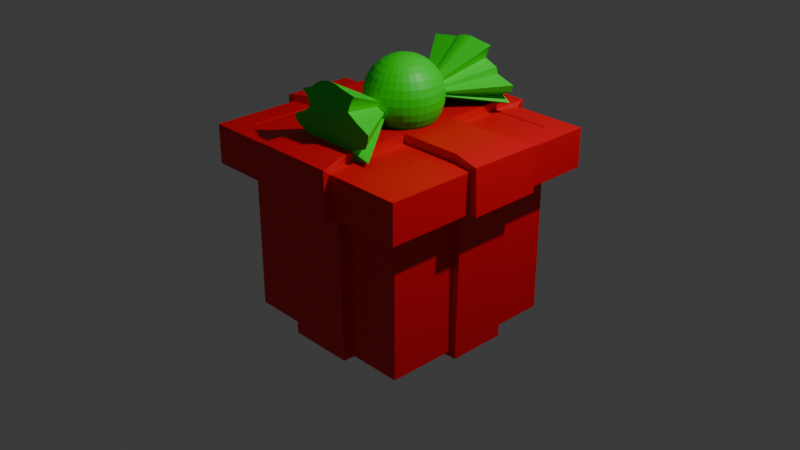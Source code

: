 # Source: gift.blend  (saved by Blender 4.3.32; exported with 4.5.12 LTS)
import bpy
from mathutils import Matrix  # noqa: F401  (used for matrix-valued properties, if any)

bpy.ops.wm.read_factory_settings(use_empty=True)
scene = bpy.context.scene
scene.name = 'Scene'

# ---- collections
col_collection = bpy.data.collections.new('Collection'); scene.collection.children.link(col_collection)

# ---- materials (node trees are filled in below, after node groups)
mat_material_001 = bpy.data.materials.new('Material.001')
mat_material = bpy.data.materials.new('Material')
mat_material.alpha_threshold = 0.0
mat_material.roughness = 0.5
mat_material.line_color = (0.0, 0.0, 0.0, 1.0)

# ---- material node trees
mat_material_001.use_nodes = True; mat_material_001.node_tree.nodes.clear()
_N = mat_material_001.node_tree.nodes; _L = mat_material_001.node_tree.links
n0 = _N.new('ShaderNodeBsdfPrincipled'); n0.name = 'Principled BSDF'; n0.location = (10, 300)
n0.inputs[0].default_value = (0.004913, 0.8001, 0.01261, 1.0)
n1 = _N.new('ShaderNodeOutputMaterial'); n1.name = 'Material Output'; n1.location = (300, 300)
_L.new(n0.outputs[0], n1.inputs[0])
n1.is_active_output = True
mat_material.use_nodes = True; mat_material.node_tree.nodes.clear()
_N = mat_material.node_tree.nodes; _L = mat_material.node_tree.links
n0 = _N.new('ShaderNodeOutputMaterial'); n0.name = 'Material Output'; n0.location = (300, 300)
n1 = _N.new('ShaderNodeBsdfPrincipled'); n1.name = 'Principled BSDF'; n1.location = (10, 300)
n1.inputs[0].default_value = (0.8001, 0.0, 0.00755, 1.0)
n1.inputs[3].default_value = 1.45
_L.new(n1.outputs[0], n0.inputs[0])
n0.is_active_output = True

# ---- world
world_world = bpy.data.worlds.new('World'); scene.world = world_world
world_world.use_nodes = True; world_world.node_tree.nodes.clear()
_N = world_world.node_tree.nodes; _L = world_world.node_tree.links
n0 = _N.new('ShaderNodeOutputWorld'); n0.name = 'World Output'; n0.location = (300, 300)
n1 = _N.new('ShaderNodeBackground'); n1.name = 'Background'; n1.location = (10, 300)
n1.inputs[0].default_value = (0.05088, 0.05088, 0.05088, 1.0)
_L.new(n1.outputs[0], n0.inputs[0])
n0.is_active_output = True
world_world.color = (0.05088, 0.05088, 0.05088)
world_world.sun_shadow_jitter_overblur = 0.0

# ---- cameras
cam_camera = bpy.data.cameras.new('Camera')
cam_camera.clip_end = 100.0
cam_camera.ortho_scale = 7.314

# ---- lights
light_light = bpy.data.lights.new('Light', 'POINT')
light_light.energy = 1000.0
light_light.shadow_soft_size = 0.1

# ---- meshes
me_cube_001 = bpy.data.meshes.new('Cube.001')
me_cube_001.from_pydata([(-1.551, -1.0, -1.0), (-1.0, 1.0, -1.0), (1.296, -1.0, -1.0), (1.0, 1.0, -1.0), (0.2759, -3.87, -0.9498), (0.439, -3.87, -0.9338), (0.5959, -3.868, -0.8862), (0.7404, -3.864, -0.809), (1.47, -3.86, -0.7051), (0.8914, -3.855, -0.5785), (1.364, -3.848, -0.4341), (1.432, -3.842, -0.2774), (1.455, -3.835, -0.1144), (1.096, -3.828, 0.04853), (0.8211, -3.821, 0.2052), (0.8678, -3.815, 0.3497), (0.9307, -3.81, 0.4762), (1.007, -3.805, 0.5801), (0.5959, -3.802, 0.6573), (0.439, -3.8, 0.7049), (0.2759, -3.8, 0.7209), (0.1128, -3.8, 0.7049), (-0.04408, -3.802, 0.6573), (-0.1886, -3.805, 0.5801), (-0.3153, -3.81, 0.4762), (-0.6344, -3.815, 0.3497), (-0.465, -3.821, 0.2052), (-0.3607, -3.828, 0.04853), (-0.5602, -3.835, -0.1144), (-0.9023, -3.842, -0.2774), (-0.8346, -3.848, -0.4341), (-0.5008, -3.855, -0.5785), (-0.8004, -3.86, -0.7051), (-0.1886, -3.864, -0.809), (-0.04408, -3.868, -0.8862), (0.1128, -3.87, -0.9338), (0.2759, -2.164, -0.1852), (0.3042, -1.261, 0.7289), (0.3042, -1.009, 0.4777), (0.3042, -0.8735, 0.1494), (0.3042, -0.856, -0.02821), (0.3042, -0.8735, -0.2059), (0.3042, -1.009, -0.5341), (0.3388, -1.592, 0.8649), (0.3722, -1.425, 0.8131), (0.4029, -1.27, 0.7289), (0.4298, -1.135, 0.6157), (0.4519, -1.024, 0.4777), (0.4683, -0.9415, 0.3203), (0.4784, -0.8907, 0.1494), (0.4818, -0.8735, -0.02821), (0.4784, -0.8907, -0.2059), (0.4683, -0.9415, -0.3767), (0.4519, -1.024, -0.5341), (0.4298, -1.135, -0.6721), (0.4029, -1.27, -0.7853), (0.3722, -1.425, -0.8695), (0.3388, -1.592, -0.9213), (0.3722, -1.602, 0.8649), (0.4375, -1.445, 0.8131), (0.4978, -1.299, 0.7289), (0.5506, -1.172, 0.6157), (0.5939, -1.067, 0.4777), (0.6261, -0.9894, 0.3203), (0.6459, -0.9415, 0.1494), (0.6526, -0.9253, -0.02821), (0.6459, -0.9415, -0.2059), (0.6261, -0.9894, -0.3767), (0.5939, -1.067, -0.5341), (0.5506, -1.172, -0.6721), (0.4978, -1.299, -0.7853), (0.4375, -1.445, -0.8695), (0.3722, -1.602, -0.9213), (0.4029, -1.619, 0.8649), (0.4978, -1.477, 0.8131), (0.5852, -1.346, 0.7289), (0.6619, -1.231, 0.6157), (0.7248, -1.137, 0.4777), (0.7716, -1.067, 0.3203), (0.8003, -1.024, 0.1494), (0.8101, -1.009, -0.02821), (0.8003, -1.024, -0.2059), (0.7716, -1.067, -0.3767), (0.7248, -1.137, -0.5341), (0.6619, -1.231, -0.6721), (0.5852, -1.346, -0.7853), (0.4978, -1.477, -0.8695), (0.4029, -1.619, -0.9213), (0.4298, -1.641, 0.8649), (0.5506, -1.52, 0.8131), (0.6619, -1.409, 0.7289), (0.7595, -1.311, 0.6157), (0.8395, -1.231, 0.4777), (0.899, -1.172, 0.3203), (0.9357, -1.135, 0.1494), (0.9481, -1.123, -0.02821), (0.9357, -1.135, -0.2059), (0.899, -1.172, -0.3767), (0.8395, -1.231, -0.5341), (0.7595, -1.311, -0.6721), (0.6619, -1.409, -0.7853), (0.5506, -1.52, -0.8695), (0.4298, -1.641, -0.9213), (0.4519, -1.668, 0.8649), (0.5939, -1.573, 0.8131), (0.7248, -1.486, 0.7289), (0.8395, -1.409, 0.6157), (0.9337, -1.346, 0.4777), (1.004, -1.299, 0.3203), (1.047, -1.27, 0.1494), (1.061, -1.261, -0.02821), (1.047, -1.27, -0.2059), (1.004, -1.299, -0.3767), (0.9337, -1.346, -0.5341), (0.8395, -1.409, -0.6721), (0.7248, -1.486, -0.7853), (0.5939, -1.573, -0.8695), (0.4519, -1.668, -0.9213), (0.3042, -1.767, 0.8824), (0.4683, -1.699, 0.8649), (0.6261, -1.633, 0.8131), (0.7716, -1.573, 0.7289), (0.899, -1.52, 0.6157), (1.004, -1.477, 0.4777), (1.081, -1.445, 0.3203), (1.129, -1.425, 0.1494), (1.145, -1.418, -0.02821), (1.129, -1.425, -0.2059), (1.081, -1.445, -0.3767), (1.004, -1.477, -0.5341), (0.899, -1.52, -0.6721), (0.7716, -1.573, -0.7853), (0.6261, -1.633, -0.8695), (0.4683, -1.699, -0.9213), (0.4784, -1.732, 0.8649), (0.6459, -1.699, 0.8131), (0.8003, -1.668, 0.7289), (0.9357, -1.641, 0.6157), (1.047, -1.619, 0.4777), (1.129, -1.602, 0.3203), (1.18, -1.592, 0.1494), (1.197, -1.589, -0.02821), (1.18, -1.592, -0.2059), (1.129, -1.602, -0.3767), (1.047, -1.619, -0.5341), (0.9357, -1.641, -0.6721), (0.8003, -1.668, -0.7853), (0.6459, -1.699, -0.8695), (0.4784, -1.732, -0.9213), (0.4818, -1.767, 0.8649), (0.6526, -1.767, 0.8131), (0.8101, -1.767, 0.7289), (0.9481, -1.767, 0.6157), (1.061, -1.767, 0.4777), (1.145, -1.767, 0.3203), (1.197, -1.767, 0.1494), (1.215, -1.767, -0.02821), (1.197, -1.767, -0.2059), (1.145, -1.767, -0.3767), (1.061, -1.767, -0.5341), (0.9481, -1.767, -0.6721), (0.8101, -1.767, -0.7853), (0.6526, -1.767, -0.8695), (0.4818, -1.767, -0.9213), (0.4784, -1.801, 0.8649), (0.6459, -1.835, 0.8131), (0.8003, -1.865, 0.7289), (0.9357, -1.892, 0.6157), (1.047, -1.914, 0.4777), (1.129, -1.931, 0.3203), (1.18, -1.941, 0.1494), (1.197, -1.944, -0.02821), (1.18, -1.941, -0.2059), (1.129, -1.931, -0.3767), (1.047, -1.914, -0.5341), (0.9357, -1.892, -0.6721), (0.8003, -1.865, -0.7853), (0.6459, -1.835, -0.8695), (0.4784, -1.801, -0.9213), (0.4683, -1.835, 0.8649), (0.6261, -1.9, 0.8131), (0.7716, -1.96, 0.7289), (0.899, -2.013, 0.6157), (1.004, -2.056, 0.4777), (1.081, -2.089, 0.3203), (1.129, -2.108, 0.1494), (1.145, -2.115, -0.02821), (1.129, -2.108, -0.2059), (1.081, -2.089, -0.3767), (1.004, -2.056, -0.5341), (0.899, -2.013, -0.6721), (0.7716, -1.96, -0.7853), (0.6261, -1.9, -0.8695), (0.4683, -1.835, -0.9213), (0.4519, -1.865, 0.8649), (0.5939, -1.96, 0.8131), (0.7248, -2.048, 0.7289), (0.8395, -2.124, 0.6157), (0.9337, -2.187, 0.4777), (1.004, -2.234, 0.3203), (1.047, -2.263, 0.1494), (1.061, -2.273, -0.02821), (1.047, -2.263, -0.2059), (1.004, -2.234, -0.3767), (0.9337, -2.187, -0.5341), (0.8395, -2.124, -0.6721), (0.7248, -2.048, -0.7853), (0.5939, -1.96, -0.8695), (0.4519, -1.865, -0.9213), (0.4298, -1.892, 0.8649), (0.5506, -2.013, 0.8131), (0.6619, -2.124, 0.7289), (0.7595, -2.222, 0.6157), (0.8395, -2.302, 0.4777), (0.899, -2.361, 0.3203), (0.9357, -2.398, 0.1494), (0.9481, -2.41, -0.02821), (0.9357, -2.398, -0.2059), (0.899, -2.361, -0.3767), (0.8395, -2.302, -0.5341), (0.7595, -2.222, -0.6721), (0.6619, -2.124, -0.7853), (0.5506, -2.013, -0.8695), (0.4298, -1.892, -0.9213), (0.4029, -1.914, 0.8649), (0.4978, -2.056, 0.8131), (0.5852, -2.187, 0.7289), (0.6619, -2.302, 0.6157), (0.7248, -2.396, 0.4777), (0.7716, -2.466, 0.3203), (0.8003, -2.509, 0.1494), (0.8101, -2.524, -0.02821), (0.8003, -2.509, -0.2059), (0.7716, -2.466, -0.3767), (0.7248, -2.396, -0.5341), (0.6619, -2.302, -0.6721), (0.5852, -2.187, -0.7853), (0.4978, -2.056, -0.8695), (0.4029, -1.914, -0.9213), (0.3722, -1.931, 0.8649), (0.4375, -2.089, 0.8131), (0.4978, -2.234, 0.7289), (0.5506, -2.361, 0.6157), (0.5939, -2.466, 0.4777), (0.6261, -2.544, 0.3203), (0.6459, -2.592, 0.1494), (0.6526, -2.608, -0.02821), (0.6459, -2.592, -0.2059), (0.6261, -2.544, -0.3767), (0.5939, -2.466, -0.5341), (0.5506, -2.361, -0.6721), (0.4978, -2.234, -0.7853), (0.4375, -2.089, -0.8695), (0.3722, -1.931, -0.9213), (0.3388, -1.941, 0.8649), (0.3722, -2.108, 0.8131), (0.4029, -2.263, 0.7289), (0.4298, -2.398, 0.6157), (0.4519, -2.509, 0.4777), (0.4683, -2.592, 0.3203), (0.4784, -2.643, 0.1494), (0.4818, -2.66, -0.02821), (0.4784, -2.643, -0.2059), (0.4683, -2.592, -0.3767), (0.4519, -2.509, -0.5341), (0.4298, -2.398, -0.6721), (0.4029, -2.263, -0.7853), (0.3722, -2.108, -0.8695), (0.3388, -1.941, -0.9213), (0.3042, -1.944, 0.8649), (0.3042, -2.115, 0.8131), (0.3042, -2.273, 0.7289), (0.3042, -2.41, 0.6157), (0.3042, -2.524, 0.4777), (0.3042, -2.608, 0.3203), (0.3042, -2.66, 0.1494), (0.3042, -2.677, -0.02821), (0.3042, -2.66, -0.2059), (0.3042, -2.608, -0.3767), (0.3042, -2.524, -0.5341), (0.3042, -2.41, -0.6721), (0.3042, -2.273, -0.7853), (0.3042, -2.115, -0.8695), (0.3042, -1.944, -0.9213), (0.2695, -1.941, 0.8649), (0.2362, -2.108, 0.8131), (0.2055, -2.263, 0.7289), (0.1786, -2.398, 0.6157), (0.1565, -2.509, 0.4777), (0.14, -2.592, 0.3203), (0.1299, -2.643, 0.1494), (0.1265, -2.66, -0.02821), (0.1299, -2.643, -0.2059), (0.14, -2.592, -0.3767), (0.1565, -2.509, -0.5341), (0.1786, -2.398, -0.6721), (0.2055, -2.263, -0.7853), (0.2362, -2.108, -0.8695), (0.2695, -1.941, -0.9213), (0.2362, -1.931, 0.8649), (0.1708, -2.089, 0.8131), (0.1106, -2.234, 0.7289), (0.05777, -2.361, 0.6157), (0.01443, -2.466, 0.4777), (-0.01777, -2.544, 0.3203), (-0.0376, -2.592, 0.1494), (-0.04429, -2.608, -0.02821), (-0.0376, -2.592, -0.2059), (-0.01777, -2.544, -0.3767), (0.01443, -2.466, -0.5341), (0.05777, -2.361, -0.6721), (0.1106, -2.234, -0.7853), (0.1708, -2.089, -0.8695), (0.2362, -1.931, -0.9213), (0.2055, -1.914, 0.8649), (0.1106, -2.056, 0.8131), (0.02311, -2.187, 0.7289), (-0.05355, -2.302, 0.6157), (-0.1165, -2.396, 0.4777), (-0.1632, -2.466, 0.3203), (-0.192, -2.509, 0.1494), (-0.2017, -2.524, -0.02821), (-0.192, -2.509, -0.2059), (-0.1632, -2.466, -0.3767), (-0.1165, -2.396, -0.5341), (-0.05355, -2.302, -0.6721), (0.02311, -2.187, -0.7853), (0.1106, -2.056, -0.8695), (0.2055, -1.914, -0.9213), (0.1786, -1.892, 0.8649), (0.05777, -2.013, 0.8131), (-0.05355, -2.124, 0.7289), (-0.1511, -2.222, 0.6157), (-0.2312, -2.302, 0.4777), (-0.2907, -2.361, 0.3203), (-0.3273, -2.398, 0.1494), (-0.3397, -2.41, -0.02821), (-0.3273, -2.398, -0.2059), (-0.2907, -2.361, -0.3767), (-0.2312, -2.302, -0.5341), (-0.1511, -2.222, -0.6721), (-0.05355, -2.124, -0.7853), (0.05777, -2.013, -0.8695), (0.1786, -1.892, -0.9213), (0.3042, -1.767, -0.9388), (0.1565, -1.865, 0.8649), (0.01443, -1.96, 0.8131), (-0.1165, -2.048, 0.7289), (-0.2312, -2.124, 0.6157), (-0.3254, -2.187, 0.4777), (-0.3953, -2.234, 0.3203), (-0.4384, -2.263, 0.1494), (-0.4529, -2.273, -0.02821), (-0.4384, -2.263, -0.2059), (-0.3953, -2.234, -0.3767), (-0.3254, -2.187, -0.5341), (-0.2312, -2.124, -0.6721), (-0.1165, -2.048, -0.7853), (0.01443, -1.96, -0.8695), (0.1565, -1.865, -0.9213), (0.14, -1.835, 0.8649), (-0.01777, -1.9, 0.8131), (-0.1632, -1.96, 0.7289), (-0.2907, -2.013, 0.6157), (-0.3953, -2.056, 0.4777), (-0.4731, -2.089, 0.3203), (-0.5209, -2.108, 0.1494), (-0.5371, -2.115, -0.02821), (-0.5209, -2.108, -0.2059), (-0.4731, -2.089, -0.3767), (-0.3953, -2.056, -0.5341), (-0.2907, -2.013, -0.6721), (-0.1632, -1.96, -0.7853), (-0.01777, -1.9, -0.8695), (0.14, -1.835, -0.9213), (0.1299, -1.801, 0.8649), (-0.0376, -1.835, 0.8131), (-0.192, -1.865, 0.7289), (-0.3273, -1.892, 0.6157), (-0.4384, -1.914, 0.4777), (-0.5209, -1.931, 0.3203), (-0.5718, -1.941, 0.1494), (-0.5889, -1.944, -0.02821), (-0.5718, -1.941, -0.2059), (-0.5209, -1.931, -0.3767), (-0.4384, -1.914, -0.5341), (-0.3273, -1.892, -0.6721), (-0.192, -1.865, -0.7853), (-0.0376, -1.835, -0.8695), (0.1299, -1.801, -0.9213), (0.1265, -1.767, 0.8649), (-0.04429, -1.767, 0.8131), (-0.2017, -1.767, 0.7289), (-0.3397, -1.767, 0.6157), (-0.4529, -1.767, 0.4777), (-0.2548, -1.767, 0.3203), (-0.5889, -1.767, 0.1494), (-0.6064, -1.767, -0.02821), (-0.5889, -1.767, -0.2059), (-0.5371, -1.767, -0.3767), (-0.4529, -1.767, -0.5341), (-0.3397, -1.767, -0.6721), (-0.2017, -1.767, -0.7853), (-0.04429, -1.767, -0.8695), (0.1265, -1.767, -0.9213), (0.1299, -1.732, 0.8649), (-0.0376, -1.699, 0.8131), (-0.192, -1.668, 0.7289), (-0.3273, -1.641, 0.6157), (-0.4384, -1.619, 0.4777), (-0.2934, -1.602, 0.3203), (-0.5718, -1.592, 0.1494), (-0.5889, -1.589, -0.02821), (-0.5718, -1.592, -0.2059), (-0.5209, -1.602, -0.3767), (-0.4384, -1.619, -0.5341), (-0.3273, -1.641, -0.6721), (-0.192, -1.668, -0.7853), (-0.0376, -1.699, -0.8695), (0.1299, -1.732, -0.9213), (0.14, -1.699, 0.8649), (-0.01777, -1.633, 0.8131), (-0.1632, -1.573, 0.7289), (-0.2907, -1.52, 0.6157), (-0.3953, -1.477, 0.4777), (-0.4731, -1.445, 0.3203), (-0.5209, -1.425, 0.1494), (-0.5371, -1.418, -0.02821), (-0.5209, -1.425, -0.2059), (-0.4731, -1.445, -0.3767), (-0.3953, -1.477, -0.5341), (-0.2907, -1.52, -0.6721), (-0.1632, -1.573, -0.7853), (-0.01777, -1.633, -0.8695), (0.14, -1.699, -0.9213), (0.1565, -1.668, 0.8649), (0.01443, -1.573, 0.8131), (-0.1165, -1.486, 0.7289), (-0.2312, -1.409, 0.6157), (-0.3254, -1.346, 0.4777), (-0.3953, -1.299, 0.3203), (-0.4384, -1.27, 0.1494), (-0.4529, -1.261, -0.02821), (-0.4384, -1.27, -0.2059), (-0.3953, -1.299, -0.3767), (-0.3254, -1.346, -0.5341), (-0.2312, -1.409, -0.6721), (-0.1165, -1.486, -0.7853), (0.01443, -1.573, -0.8695), (0.1565, -1.668, -0.9213), (0.1786, -1.641, 0.8649), (0.05777, -1.52, 0.8131), (-0.05355, -1.409, 0.7289), (-0.1511, -1.311, 0.6157), (-0.2312, -1.231, 0.4777), (-0.2907, -1.172, 0.3203), (-0.3273, -1.135, 0.1494), (-0.3397, -1.123, -0.02821), (-0.3273, -1.135, -0.2059), (-0.2907, -1.172, -0.3767), (-0.2312, -1.231, -0.5341), (-0.1511, -1.311, -0.6721), (-0.05355, -1.409, -0.7853), (0.05777, -1.52, -0.8695), (0.1786, -1.641, -0.9213), (0.2055, -1.619, 0.8649), (0.1106, -1.477, 0.8131), (0.02311, -1.346, 0.7289), (-0.05355, -1.231, 0.6157), (-0.1165, -1.137, 0.4777), (-0.1632, -1.067, 0.3203), (-0.192, -1.024, 0.1494), (-0.2017, -1.009, -0.02821), (-0.192, -1.024, -0.2059), (-0.1632, -1.067, -0.3767), (-0.1165, -1.137, -0.5341), (-0.05355, -1.231, -0.6721), (0.02311, -1.346, -0.7853), (0.1106, -1.477, -0.8695), (0.2055, -1.619, -0.9213), (0.2362, -1.602, 0.8649), (0.1708, -1.445, 0.8131), (0.1106, -1.299, 0.7289), (0.05777, -1.172, 0.6157), (0.01443, -1.067, 0.4777), (-0.01777, -0.9894, 0.3203), (-0.0376, -0.9415, 0.1494), (-0.04429, -0.9254, -0.02821), (-0.0376, -0.9415, -0.2059), (-0.01777, -0.9894, -0.3767), (0.01443, -1.067, -0.5341), (0.05777, -1.172, -0.6721), (0.1106, -1.299, -0.7853), (0.1708, -1.445, -0.8695), (0.2362, -1.602, -0.9213), (0.2695, -1.592, 0.8649), (0.2362, -1.425, 0.8131), (0.2055, -1.27, 0.7289), (0.1786, -1.135, 0.6157), (0.1565, -1.024, 0.4777), (0.14, -0.9415, 0.3203), (0.1299, -0.8907, 0.1494), (0.1265, -0.8735, -0.02821), (0.1299, -0.8907, -0.2059), (0.14, -0.9415, -0.3767), (0.1565, -1.024, -0.5341), (0.1786, -1.135, -0.6721), (0.2055, -1.27, -0.7853), (0.2362, -1.425, -0.8695), (0.2695, -1.592, -0.9213), (0.3042, -1.589, 0.8649), (0.3042, -1.418, 0.8131), (0.3042, -1.123, 0.6157), (0.3042, -0.9254, 0.3203), (0.3042, -0.9254, -0.3767), (0.3042, -1.123, -0.6721), (0.3042, -1.261, -0.7853), (0.3042, -1.418, -0.8695), (0.3042, -1.589, -0.9213), (0.8294, 0.3464, 0.6535), (0.7701, 0.3606, 0.5405), (0.7231, 0.3764, 0.407), (1.032, 0.3932, 0.258), (1.066, 0.4104, 0.09928), (1.519, 0.4273, -0.06309), (1.472, 0.4432, -0.2228), (1.205, 0.4575, -0.3739), (1.408, 0.4697, -0.5103), (1.056, 0.4794, -0.627), (0.8436, 0.486, -0.7194), (0.4917, 0.4895, -0.784), (0.3321, 0.4896, -0.8183), (0.1689, 0.4864, -0.8209), (-0.1583, 0.4799, -0.7918), (-0.3983, 0.4705, -0.7321), (-0.439, 0.4584, -0.6441), (-0.9761, 0.4442, -0.5312), (-0.9466, 0.4284, -0.3976), (-1.049, 0.4116, -0.2486), (-0.5885, 0.3944, -0.08989), (-0.5908, 0.3776, 0.07247), (-0.5612, 0.3617, 0.2322), (-0.3415, 0.3473, 0.3832), (-0.5537, 0.3351, 0.5197), (-0.8258, 0.3255, 0.6364), (-0.1639, 0.3188, 0.7288), (-0.01398, 0.3153, 0.7934), (0.1456, 0.3152, 0.8276), (0.3088, 0.3184, 0.8303), (0.4694, 0.3249, 0.8012), (0.8989, 0.3343, 0.7415), (0.2745, -1.254, -0.1668)], [], [(1, 3, 2, 0), (4, 36, 5), (5, 36, 6), (6, 36, 7), (7, 36, 8), (8, 36, 9), (9, 36, 10), (10, 36, 11), (11, 36, 12), (12, 36, 13), (13, 36, 14), (14, 36, 15), (15, 36, 16), (16, 36, 17), (17, 36, 18), (18, 36, 19), (19, 36, 20), (20, 36, 21), (21, 36, 22), (22, 36, 23), (23, 36, 24), (24, 36, 25), (25, 36, 26), (26, 36, 27), (27, 36, 28), (28, 36, 29), (29, 36, 30), (30, 36, 31), (31, 36, 32), (32, 36, 33), (33, 36, 34), (4, 5, 6, 7, 8, 9, 10, 11, 12, 13, 14, 15, 16, 17, 18, 19, 20, 21, 22, 23, 24, 25, 26, 27, 28, 29, 30, 31, 32, 33, 34, 35), (34, 36, 35), (35, 36, 4), (517, 516, 55, 56), (39, 513, 48, 49), (518, 517, 56, 57), (40, 39, 49, 50), (510, 118, 43), (344, 518, 57), (41, 40, 50, 51), (511, 510, 43, 44), (514, 41, 51, 52), (37, 511, 44, 45), (42, 514, 52, 53), (512, 37, 45, 46), (515, 42, 53, 54), (38, 512, 46, 47), (516, 515, 54, 55), (513, 38, 47, 48), (55, 54, 69, 70), (48, 47, 62, 63), (56, 55, 70, 71), (49, 48, 63, 64), (57, 56, 71, 72), (50, 49, 64, 65), (43, 118, 58), (344, 57, 72), (51, 50, 65, 66), (44, 43, 58, 59), (52, 51, 66, 67), (45, 44, 59, 60), (53, 52, 67, 68), (46, 45, 60, 61), (54, 53, 68, 69), (47, 46, 61, 62), (59, 58, 73, 74), (67, 66, 81, 82), (60, 59, 74, 75), (68, 67, 82, 83), (61, 60, 75, 76), (69, 68, 83, 84), (62, 61, 76, 77), (70, 69, 84, 85), (63, 62, 77, 78), (71, 70, 85, 86), (64, 63, 78, 79), (72, 71, 86, 87), (65, 64, 79, 80), (58, 118, 73), (344, 72, 87), (66, 65, 80, 81), (78, 77, 92, 93), (86, 85, 100, 101), (79, 78, 93, 94), (87, 86, 101, 102), (80, 79, 94, 95), (73, 118, 88), (344, 87, 102), (81, 80, 95, 96), (74, 73, 88, 89), (82, 81, 96, 97), (75, 74, 89, 90), (83, 82, 97, 98), (76, 75, 90, 91), (84, 83, 98, 99), (77, 76, 91, 92), (85, 84, 99, 100), (97, 96, 111, 112), (90, 89, 104, 105), (98, 97, 112, 113), (91, 90, 105, 106), (99, 98, 113, 114), (92, 91, 106, 107), (100, 99, 114, 115), (93, 92, 107, 108), (101, 100, 115, 116), (94, 93, 108, 109), (102, 101, 116, 117), (95, 94, 109, 110), (88, 118, 103), (344, 102, 117), (96, 95, 110, 111), (89, 88, 103, 104), (116, 115, 131, 132), (109, 108, 124, 125), (117, 116, 132, 133), (110, 109, 125, 126), (103, 118, 119), (344, 117, 133), (111, 110, 126, 127), (104, 103, 119, 120), (112, 111, 127, 128), (105, 104, 120, 121), (113, 112, 128, 129), (106, 105, 121, 122), (114, 113, 129, 130), (107, 106, 122, 123), (115, 114, 130, 131), (108, 107, 123, 124), (129, 128, 143, 144), (122, 121, 136, 137), (130, 129, 144, 145), (123, 122, 137, 138), (131, 130, 145, 146), (124, 123, 138, 139), (132, 131, 146, 147), (125, 124, 139, 140), (133, 132, 147, 148), (126, 125, 140, 141), (119, 118, 134), (344, 133, 148), (127, 126, 141, 142), (120, 119, 134, 135), (128, 127, 142, 143), (121, 120, 135, 136), (148, 147, 162, 163), (141, 140, 155, 156), (134, 118, 149), (344, 148, 163), (142, 141, 156, 157), (135, 134, 149, 150), (143, 142, 157, 158), (136, 135, 150, 151), (144, 143, 158, 159), (137, 136, 151, 152), (145, 144, 159, 160), (138, 137, 152, 153), (146, 145, 160, 161), (139, 138, 153, 154), (147, 146, 161, 162), (140, 139, 154, 155), (152, 151, 166, 167), (160, 159, 174, 175), (153, 152, 167, 168), (161, 160, 175, 176), (154, 153, 168, 169), (162, 161, 176, 177), (155, 154, 169, 170), (163, 162, 177, 178), (156, 155, 170, 171), (149, 118, 164), (344, 163, 178), (157, 156, 171, 172), (150, 149, 164, 165), (158, 157, 172, 173), (151, 150, 165, 166), (159, 158, 173, 174), (171, 170, 185, 186), (164, 118, 179), (344, 178, 193), (172, 171, 186, 187), (165, 164, 179, 180), (173, 172, 187, 188), (166, 165, 180, 181), (174, 173, 188, 189), (167, 166, 181, 182), (175, 174, 189, 190), (168, 167, 182, 183), (176, 175, 190, 191), (169, 168, 183, 184), (177, 176, 191, 192), (170, 169, 184, 185), (178, 177, 192, 193), (190, 189, 204, 205), (183, 182, 197, 198), (191, 190, 205, 206), (184, 183, 198, 199), (192, 191, 206, 207), (185, 184, 199, 200), (193, 192, 207, 208), (186, 185, 200, 201), (179, 118, 194), (344, 193, 208), (187, 186, 201, 202), (180, 179, 194, 195), (188, 187, 202, 203), (181, 180, 195, 196), (189, 188, 203, 204), (182, 181, 196, 197), (194, 118, 209), (344, 208, 223), (202, 201, 216, 217), (195, 194, 209, 210), (203, 202, 217, 218), (196, 195, 210, 211), (204, 203, 218, 219), (197, 196, 211, 212), (205, 204, 219, 220), (198, 197, 212, 213), (206, 205, 220, 221), (199, 198, 213, 214), (207, 206, 221, 222), (200, 199, 214, 215), (208, 207, 222, 223), (201, 200, 215, 216), (213, 212, 227, 228), (221, 220, 235, 236), (214, 213, 228, 229), (222, 221, 236, 237), (215, 214, 229, 230), (223, 222, 237, 238), (216, 215, 230, 231), (209, 118, 224), (344, 223, 238), (217, 216, 231, 232), (210, 209, 224, 225), (218, 217, 232, 233), (211, 210, 225, 226), (219, 218, 233, 234), (212, 211, 226, 227), (220, 219, 234, 235), (232, 231, 246, 247), (225, 224, 239, 240), (233, 232, 247, 248), (226, 225, 240, 241), (234, 233, 248, 249), (227, 226, 241, 242), (235, 234, 249, 250), (228, 227, 242, 243), (236, 235, 250, 251), (229, 228, 243, 244), (237, 236, 251, 252), (230, 229, 244, 245), (238, 237, 252, 253), (231, 230, 245, 246), (224, 118, 239), (344, 238, 253), (251, 250, 265, 266), (244, 243, 258, 259), (252, 251, 266, 267), (245, 244, 259, 260), (253, 252, 267, 268), (246, 245, 260, 261), (239, 118, 254), (344, 253, 268), (247, 246, 261, 262), (240, 239, 254, 255), (248, 247, 262, 263), (241, 240, 255, 256), (249, 248, 263, 264), (242, 241, 256, 257), (250, 249, 264, 265), (243, 242, 257, 258), (263, 262, 277, 278), (256, 255, 270, 271), (264, 263, 278, 279), (257, 256, 271, 272), (265, 264, 279, 280), (258, 257, 272, 273), (266, 265, 280, 281), (259, 258, 273, 274), (267, 266, 281, 282), (260, 259, 274, 275), (268, 267, 282, 283), (261, 260, 275, 276), (254, 118, 269), (344, 268, 283), (262, 261, 276, 277), (255, 254, 269, 270), (282, 281, 296, 297), (275, 274, 289, 290), (283, 282, 297, 298), (276, 275, 290, 291), (269, 118, 284), (344, 283, 298), (277, 276, 291, 292), (270, 269, 284, 285), (278, 277, 292, 293), (271, 270, 285, 286), (279, 278, 293, 294), (272, 271, 286, 287), (280, 279, 294, 295), (273, 272, 287, 288), (281, 280, 295, 296), (274, 273, 288, 289), (286, 285, 300, 301), (294, 293, 308, 309), (287, 286, 301, 302), (295, 294, 309, 310), (288, 287, 302, 303), (296, 295, 310, 311), (289, 288, 303, 304), (297, 296, 311, 312), (290, 289, 304, 305), (298, 297, 312, 313), (291, 290, 305, 306), (284, 118, 299), (344, 298, 313), (292, 291, 306, 307), (285, 284, 299, 300), (293, 292, 307, 308), (305, 304, 319, 320), (313, 312, 327, 328), (306, 305, 320, 321), (299, 118, 314), (344, 313, 328), (307, 306, 321, 322), (300, 299, 314, 315), (308, 307, 322, 323), (301, 300, 315, 316), (309, 308, 323, 324), (302, 301, 316, 317), (310, 309, 324, 325), (303, 302, 317, 318), (311, 310, 325, 326), (304, 303, 318, 319), (312, 311, 326, 327), (324, 323, 338, 339), (317, 316, 331, 332), (325, 324, 339, 340), (318, 317, 332, 333), (326, 325, 340, 341), (319, 318, 333, 334), (327, 326, 341, 342), (320, 319, 334, 335), (328, 327, 342, 343), (321, 320, 335, 336), (314, 118, 329), (344, 328, 343), (322, 321, 336, 337), (315, 314, 329, 330), (323, 322, 337, 338), (316, 315, 330, 331), (343, 342, 358, 359), (336, 335, 351, 352), (329, 118, 345), (344, 343, 359), (337, 336, 352, 353), (330, 329, 345, 346), (338, 337, 353, 354), (331, 330, 346, 347), (339, 338, 354, 355), (332, 331, 347, 348), (340, 339, 355, 356), (333, 332, 348, 349), (341, 340, 356, 357), (334, 333, 349, 350), (342, 341, 357, 358), (335, 334, 350, 351), (348, 347, 362, 363), (356, 355, 370, 371), (349, 348, 363, 364), (357, 356, 371, 372), (350, 349, 364, 365), (358, 357, 372, 373), (351, 350, 365, 366), (359, 358, 373, 374), (352, 351, 366, 367), (345, 118, 360), (344, 359, 374), (353, 352, 367, 368), (346, 345, 360, 361), (354, 353, 368, 369), (347, 346, 361, 362), (355, 354, 369, 370), (367, 366, 381, 382), (360, 118, 375), (344, 374, 389), (368, 367, 382, 383), (361, 360, 375, 376), (369, 368, 383, 384), (362, 361, 376, 377), (370, 369, 384, 385), (363, 362, 377, 378), (371, 370, 385, 386), (364, 363, 378, 379), (372, 371, 386, 387), (365, 364, 379, 380), (373, 372, 387, 388), (366, 365, 380, 381), (374, 373, 388, 389), (386, 385, 400, 401), (379, 378, 393, 394), (387, 386, 401, 402), (380, 379, 394, 395), (388, 387, 402, 403), (381, 380, 395, 396), (389, 388, 403, 404), (382, 381, 396, 397), (375, 118, 390), (344, 389, 404), (383, 382, 397, 398), (376, 375, 390, 391), (384, 383, 398, 399), (377, 376, 391, 392), (385, 384, 399, 400), (378, 377, 392, 393), (344, 404, 419), (398, 397, 412, 413), (391, 390, 405, 406), (399, 398, 413, 414), (392, 391, 406, 407), (400, 399, 414, 415), (393, 392, 407, 408), (401, 400, 415, 416), (394, 393, 408, 409), (402, 401, 416, 417), (395, 394, 409, 410), (403, 402, 417, 418), (396, 395, 410, 411), (404, 403, 418, 419), (397, 396, 411, 412), (390, 118, 405), (417, 416, 431, 432), (410, 409, 424, 425), (418, 417, 432, 433), (411, 410, 425, 426), (419, 418, 433, 434), (412, 411, 426, 427), (405, 118, 420), (344, 419, 434), (413, 412, 427, 428), (406, 405, 420, 421), (414, 413, 428, 429), (407, 406, 421, 422), (415, 414, 429, 430), (408, 407, 422, 423), (416, 415, 430, 431), (409, 408, 423, 424), (421, 420, 435, 436), (429, 428, 443, 444), (422, 421, 436, 437), (430, 429, 444, 445), (423, 422, 437, 438), (431, 430, 445, 446), (424, 423, 438, 439), (432, 431, 446, 447), (425, 424, 439, 440), (433, 432, 447, 448), (426, 425, 440, 441), (434, 433, 448, 449), (427, 426, 441, 442), (420, 118, 435), (344, 434, 449), (428, 427, 442, 443), (440, 439, 454, 455), (448, 447, 462, 463), (441, 440, 455, 456), (449, 448, 463, 464), (442, 441, 456, 457), (435, 118, 450), (344, 449, 464), (443, 442, 457, 458), (436, 435, 450, 451), (444, 443, 458, 459), (437, 436, 451, 452), (445, 444, 459, 460), (438, 437, 452, 453), (446, 445, 460, 461), (439, 438, 453, 454), (447, 446, 461, 462), (459, 458, 473, 474), (452, 451, 466, 467), (460, 459, 474, 475), (453, 452, 467, 468), (461, 460, 475, 476), (454, 453, 468, 469), (462, 461, 476, 477), (455, 454, 469, 470), (463, 462, 477, 478), (456, 455, 470, 471), (464, 463, 478, 479), (457, 456, 471, 472), (450, 118, 465), (344, 464, 479), (458, 457, 472, 473), (451, 450, 465, 466), (478, 477, 492, 493), (471, 470, 485, 486), (479, 478, 493, 494), (472, 471, 486, 487), (465, 118, 480), (344, 479, 494), (473, 472, 487, 488), (466, 465, 480, 481), (474, 473, 488, 489), (467, 466, 481, 482), (475, 474, 489, 490), (468, 467, 482, 483), (476, 475, 490, 491), (469, 468, 483, 484), (477, 476, 491, 492), (470, 469, 484, 485), (482, 481, 496, 497), (490, 489, 504, 505), (483, 482, 497, 498), (491, 490, 505, 506), (484, 483, 498, 499), (492, 491, 506, 507), (485, 484, 499, 500), (493, 492, 507, 508), (486, 485, 500, 501), (494, 493, 508, 509), (487, 486, 501, 502), (480, 118, 495), (344, 494, 509), (488, 487, 502, 503), (481, 480, 495, 496), (489, 488, 503, 504), (501, 500, 513, 39), (509, 508, 517, 518), (502, 501, 39, 40), (495, 118, 510), (344, 509, 518), (503, 502, 40, 41), (496, 495, 510, 511), (504, 503, 41, 514), (497, 496, 511, 37), (505, 504, 514, 42), (498, 497, 37, 512), (506, 505, 42, 515), (499, 498, 512, 38), (507, 506, 515, 516), (500, 499, 38, 513), (508, 507, 516, 517), (519, 551, 520), (520, 551, 521), (521, 551, 522), (522, 551, 523), (523, 551, 524), (524, 551, 525), (525, 551, 526), (526, 551, 527), (527, 551, 528), (528, 551, 529), (529, 551, 530), (530, 551, 531), (531, 551, 532), (532, 551, 533), (533, 551, 534), (534, 551, 535), (535, 551, 536), (536, 551, 537), (537, 551, 538), (538, 551, 539), (539, 551, 540), (540, 551, 541), (541, 551, 542), (542, 551, 543), (543, 551, 544), (544, 551, 545), (545, 551, 546), (546, 551, 547), (547, 551, 548), (548, 551, 549), (519, 520, 521, 522, 523, 524, 525, 526, 527, 528, 529, 530, 531, 532, 533, 534, 535, 536, 537, 538, 539, 540, 541, 542, 543, 544, 545, 546, 547, 548, 549, 550), (549, 551, 550), (550, 551, 519)])
_uv = me_cube_001.uv_layers.new(name='UVMap')
_uv.uv.foreach_set('vector', [0.125, 0.5, 0.375, 0.5, 0.375, 0.75, 0.125, 0.75, 0.4484, 2.342, 0.2459, -0.7226, 0.4041, 2.426, 0.4041, 2.426, 0.2459, -0.7226, 0.3528, 2.659, 0.3528, 2.659, 0.2459, -0.7226, 0.3292, 2.51, 0.3292, 2.51, 0.2459, -0.7226, -0.3068, 2.326, -0.3068, 2.326, 0.2459, -0.7226, -1.358, 2.783, -1.358, 2.783, 0.2459, -0.7226, -2.116, 4.188, -2.116, 4.188, 0.2459, -0.7226, -5.156, 6.314, -5.156, 6.314, 0.2459, -0.7226, 0.009649, 9.454, 0.009649, 9.454, 0.2459, -0.7226, 7.858, 9.836, 7.858, 9.836, 0.2459, -0.7226, 6.862, 6.708, 6.862, 6.708, 0.2459, -0.7226, 8.332, 3.735, 8.332, 3.735, 0.2459, -0.7226, 7.586, -0.6517, 7.586, -0.6517, 0.2459, -0.7226, 5.496, -2.455, 5.496, -2.455, 0.2459, -0.7226, 3.272, -2.905, 3.272, -2.905, 0.2459, -0.7226, 1.659, -2.443, 1.659, -2.443, 0.2459, -0.7226, 0.8409, -1.82, 0.8409, -1.82, 0.2459, -0.7226, 0.4181, -1.597, 0.4181, -1.597, 0.2459, -0.7226, -0.2514, -1.793, -0.2514, -1.793, 0.2459, -0.7226, -1.569, -1.89, -1.569, -1.89, 0.2459, -0.7226, -3.361, -1.186, -3.361, -1.186, 0.2459, -0.7226, -4.912, 0.7068, -4.912, 0.7068, 0.2459, -0.7226, -5.341, 3.535, -5.341, 3.535, 0.2459, -0.7226, -5.872, 7.051, -5.872, 7.051, 0.2459, -0.7226, 1.447, 9.474, 1.447, 9.474, 0.2459, -0.7226, 8.446, 6.835, 8.446, 6.835, 0.2459, -0.7226, 5.395, 4.231, 5.395, 4.231, 0.2459, -0.7226, 5.066, 1.809, 5.066, 1.809, 0.2459, -0.7226, 3.495, 0.318, 3.495, 0.318, 0.2459, -0.7226, 1.61, 0.1617, 1.61, 0.1617, 0.2459, -0.7226, 0.2847, 1.021, 0.8109, -0.2609, 0.8577, -0.2655, 0.9027, -0.2791, 0.9442, -0.3013, 0.9806, -0.3312, 1.01, -0.3675, 1.033, -0.409, 1.046, -0.4541, 1.051, -0.5009, 1.046, -0.5477, 1.033, -0.5927, 1.01, -0.6342, 0.9806, -0.6706, 0.9442, -0.7004, 0.9027, -0.7226, 0.8577, -0.7363, 0.8109, -0.7409, 0.7641, -0.7363, 0.7191, -0.7226, 0.6776, -0.7004, 0.6412, -0.6706, 0.6113, -0.6342, 0.5892, -0.5927, 0.5755, -0.5477, 0.5709, -0.5009, 0.5755, -0.4541, 0.5892, -0.409, 0.6113, -0.3675, 0.6412, -0.3312, 0.6776, -0.3013, 0.7191, -0.2791, 0.7641, -0.2655, 0.2847, 1.021, 0.2459, -0.7226, 0.2779, 1.96, 0.2779, 1.96, 0.2459, -0.7226, 0.4484, 2.342, 0.7349, 0.5632, 0.7385, 0.5721, 0.7825, 0.5674, 0.8047, 0.5578, 0.7414, 0.5198, 0.7417, 0.4877, 0.7604, 0.4895, 0.7588, 0.5204, 0.7259, 0.5374, 0.7349, 0.5632, 0.8047, 0.5578, 0.8576, 0.5316, 0.7412, 0.4573, 0.7414, 0.5198, 0.7588, 0.5204, 0.7584, 0.4579, 0.7259, 0.4658, 0.9369, 0.514, 0.8576, 0.4716, 0.9369, 0.4871, 0.7259, 0.5374, 0.8576, 0.5316, 0.7415, 0.4909, 0.7412, 0.4573, 0.7584, 0.4579, 0.7587, 0.4903, 0.7349, 0.4419, 0.7259, 0.4658, 0.8576, 0.4716, 0.8047, 0.4473, 0.7416, 0.5226, 0.7415, 0.4909, 0.7587, 0.4903, 0.7604, 0.5208, 0.7385, 0.4348, 0.7349, 0.4419, 0.8047, 0.4473, 0.7825, 0.4395, 0.7412, 0.5489, 0.7416, 0.5226, 0.7604, 0.5208, 0.7642, 0.546, 0.7403, 0.442, 0.7385, 0.4348, 0.7825, 0.4395, 0.7709, 0.4458, 0.7403, 0.5664, 0.7412, 0.5489, 0.7642, 0.546, 0.7709, 0.5626, 0.7413, 0.4607, 0.7403, 0.442, 0.7709, 0.4458, 0.7642, 0.4635, 0.7385, 0.5721, 0.7403, 0.5664, 0.7709, 0.5626, 0.7825, 0.5674, 0.7417, 0.4877, 0.7413, 0.4607, 0.7642, 0.4635, 0.7604, 0.4895, 0.7825, 0.5674, 0.7709, 0.5626, 0.7997, 0.5469, 0.8244, 0.5483, 0.7604, 0.4895, 0.7642, 0.4635, 0.7858, 0.4752, 0.7781, 0.4967, 0.8047, 0.5578, 0.7825, 0.5674, 0.8244, 0.5483, 0.8715, 0.5359, 0.7588, 0.5204, 0.7604, 0.4895, 0.7781, 0.4967, 0.7747, 0.5228, 0.8576, 0.5316, 0.8047, 0.5578, 0.8715, 0.5359, 0.9846, 0.5078, 0.7584, 0.4579, 0.7588, 0.5204, 0.7747, 0.5228, 0.7743, 0.4603, 0.8576, 0.4716, 1.145, 0.5388, 0.9846, 0.4954, 1.145, 0.4623, 0.8576, 0.5316, 0.9846, 0.5078, 0.7587, 0.4903, 0.7584, 0.4579, 0.7743, 0.4603, 0.7747, 0.4879, 0.8047, 0.4473, 0.8576, 0.4716, 0.9846, 0.4954, 0.8715, 0.4692, 0.7604, 0.5208, 0.7587, 0.4903, 0.7747, 0.4879, 0.7781, 0.5137, 0.7825, 0.4395, 0.8047, 0.4473, 0.8715, 0.4692, 0.8243, 0.4586, 0.7642, 0.546, 0.7604, 0.5208, 0.7781, 0.5137, 0.7858, 0.5344, 0.7709, 0.4458, 0.7825, 0.4395, 0.8243, 0.4586, 0.7997, 0.4615, 0.7709, 0.5626, 0.7642, 0.546, 0.7858, 0.5344, 0.7997, 0.5469, 0.7642, 0.4635, 0.7709, 0.4458, 0.7997, 0.4615, 0.7858, 0.4752, 0.8715, 0.4692, 0.9846, 0.4954, 1.101, 0.5362, 0.9319, 0.5068, 0.7781, 0.5137, 0.7747, 0.4879, 0.7873, 0.4838, 0.7925, 0.5014, 0.8243, 0.4586, 0.8715, 0.4692, 0.9319, 0.5068, 0.8614, 0.4915, 0.7858, 0.5344, 0.7781, 0.5137, 0.7925, 0.5014, 0.804, 0.5144, 0.7997, 0.4615, 0.8243, 0.4586, 0.8614, 0.4915, 0.8247, 0.4884, 0.7997, 0.5469, 0.7858, 0.5344, 0.804, 0.5144, 0.8247, 0.5199, 0.7858, 0.4752, 0.7997, 0.4615, 0.8247, 0.4884, 0.804, 0.4952, 0.8244, 0.5483, 0.7997, 0.5469, 0.8247, 0.5199, 0.8614, 0.5154, 0.7781, 0.4967, 0.7858, 0.4752, 0.804, 0.4952, 0.7925, 0.5089, 0.8715, 0.5359, 0.8244, 0.5483, 0.8614, 0.5154, 0.9319, 0.4983, 0.7747, 0.5228, 0.7781, 0.4967, 0.7925, 0.5089, 0.7873, 0.527, 0.9846, 0.5078, 0.8715, 0.5359, 0.9319, 0.4983, 1.101, 0.4669, 0.7743, 0.4603, 0.7747, 0.5228, 0.7873, 0.527, 0.7869, 0.4645, 0.9846, 0.4954, 1.336, 0.5813, 1.101, 0.5362, 1.336, 0.4198, 0.9846, 0.5078, 1.101, 0.4669, 0.7747, 0.4879, 0.7743, 0.4603, 0.7869, 0.4645, 0.7873, 0.4838, 0.7925, 0.5089, 0.804, 0.4952, 0.8167, 0.5227, 0.8017, 0.5259, 0.9319, 0.4983, 0.8614, 0.5154, 0.891, 0.47, 0.9824, 0.4465, 0.7873, 0.527, 0.7925, 0.5089, 0.8017, 0.5259, 0.7948, 0.5327, 1.101, 0.4669, 0.9319, 0.4983, 0.9824, 0.4465, 1.202, 0.4106, 0.7869, 0.4645, 0.7873, 0.527, 0.7948, 0.5327, 0.7944, 0.4702, 1.101, 0.5362, 1.502, 0.6399, 1.202, 0.5926, 1.502, 0.3612, 1.101, 0.4669, 1.202, 0.4106, 0.7873, 0.4838, 0.7869, 0.4645, 0.7944, 0.4702, 0.7948, 0.4781, 0.9319, 0.5068, 1.101, 0.5362, 1.202, 0.5926, 0.9824, 0.5586, 0.7925, 0.5014, 0.7873, 0.4838, 0.7948, 0.4781, 0.8017, 0.4844, 0.8614, 0.4915, 0.9319, 0.5068, 0.9824, 0.5586, 0.891, 0.5369, 0.804, 0.5144, 0.7925, 0.5014, 0.8017, 0.4844, 0.8166, 0.4868, 0.8247, 0.4884, 0.8614, 0.4915, 0.891, 0.5369, 0.8435, 0.5256, 0.8247, 0.5199, 0.804, 0.5144, 0.8166, 0.4868, 0.8435, 0.4828, 0.804, 0.4952, 0.8247, 0.4884, 0.8435, 0.5256, 0.8167, 0.5227, 0.8614, 0.5154, 0.8247, 0.5199, 0.8435, 0.4828, 0.891, 0.47, 0.8017, 0.4844, 0.7948, 0.4781, 0.7958, 0.471, 0.8041, 0.4635, 0.891, 0.5369, 0.9824, 0.5586, 1.02, 0.6227, 0.9107, 0.593, 0.8166, 0.4868, 0.8017, 0.4844, 0.8041, 0.4635, 0.822, 0.4527, 0.8435, 0.5256, 0.891, 0.5369, 0.9107, 0.593, 0.8541, 0.5716, 0.8435, 0.4828, 0.8166, 0.4868, 0.822, 0.4527, 0.854, 0.4368, 0.8167, 0.5227, 0.8435, 0.5256, 0.8541, 0.5716, 0.822, 0.5568, 0.891, 0.47, 0.8435, 0.4828, 0.854, 0.4368, 0.9107, 0.4139, 0.8017, 0.5259, 0.8167, 0.5227, 0.822, 0.5568, 0.8041, 0.5469, 0.9824, 0.4465, 0.891, 0.47, 0.9107, 0.4139, 1.02, 0.3824, 0.7948, 0.5327, 0.8017, 0.5259, 0.8041, 0.5469, 0.7958, 0.5398, 1.202, 0.4106, 0.9824, 0.4465, 1.02, 0.3824, 1.283, 0.3409, 0.7944, 0.4702, 0.7948, 0.5327, 0.7958, 0.5398, 0.7955, 0.4773, 1.202, 0.5926, 1.634, 0.7124, 1.283, 0.6622, 1.634, 0.2887, 1.202, 0.4106, 1.283, 0.3409, 0.7948, 0.4781, 0.7944, 0.4702, 0.7955, 0.4773, 0.7958, 0.471, 0.9824, 0.5586, 1.202, 0.5926, 1.283, 0.6622, 1.02, 0.6227, 1.02, 0.3824, 0.9107, 0.4139, 0.9184, 0.3493, 1.041, 0.3085, 0.7958, 0.5398, 0.8041, 0.5469, 0.7984, 0.571, 0.7891, 0.5479, 1.283, 0.3409, 1.02, 0.3824, 1.041, 0.3085, 1.338, 0.2607, 0.7955, 0.4773, 0.7958, 0.5398, 0.7891, 0.5479, 0.7887, 0.4854, 1.283, 0.6622, 1.728, 0.7959, 1.338, 0.7425, 1.728, 0.2051, 1.283, 0.3409, 1.338, 0.2607, 0.7958, 0.471, 0.7955, 0.4773, 0.7887, 0.4854, 0.7891, 0.4628, 1.02, 0.6227, 1.283, 0.6622, 1.338, 0.7425, 1.041, 0.6966, 0.8041, 0.4635, 0.7958, 0.471, 0.7891, 0.4628, 0.7984, 0.4393, 0.9107, 0.593, 1.02, 0.6227, 1.041, 0.6966, 0.9185, 0.6576, 0.822, 0.4527, 0.8041, 0.4635, 0.7984, 0.4393, 0.8185, 0.4135, 0.8541, 0.5716, 0.9107, 0.593, 0.9185, 0.6576, 0.8547, 0.6245, 0.854, 0.4368, 0.822, 0.4527, 0.8185, 0.4135, 0.8547, 0.3839, 0.822, 0.5568, 0.8541, 0.5716, 0.8547, 0.6245, 0.8186, 0.5961, 0.9107, 0.4139, 0.854, 0.4368, 0.8547, 0.3839, 0.9184, 0.3493, 0.8041, 0.5469, 0.822, 0.5568, 0.8186, 0.5961, 0.7984, 0.571, 0.8185, 0.4135, 0.7984, 0.4393, 0.7836, 0.4129, 0.8053, 0.3705, 0.8547, 0.6245, 0.9185, 0.6576, 0.9126, 0.7284, 0.8441, 0.6825, 0.8547, 0.3839, 0.8185, 0.4135, 0.8053, 0.3705, 0.8441, 0.3259, 0.8186, 0.5961, 0.8547, 0.6245, 0.8441, 0.6825, 0.8053, 0.6391, 0.9184, 0.3493, 0.8547, 0.3839, 0.8441, 0.3259, 0.9126, 0.2785, 0.7984, 0.571, 0.8186, 0.5961, 0.8053, 0.6391, 0.7836, 0.5974, 1.041, 0.3085, 0.9184, 0.3493, 0.9126, 0.2785, 1.044, 0.2276, 0.7891, 0.5479, 0.7984, 0.571, 0.7836, 0.5974, 0.7736, 0.5568, 1.338, 0.2607, 1.041, 0.3085, 1.044, 0.2276, 1.364, 0.1728, 0.7887, 0.4854, 0.7891, 0.5479, 0.7736, 0.5568, 0.7733, 0.4943, 1.338, 0.7425, 1.777, 0.8874, 1.364, 0.8303, 1.777, 0.1137, 1.338, 0.2607, 1.364, 0.1728, 0.7891, 0.4628, 0.7887, 0.4854, 0.7733, 0.4943, 0.7736, 0.4539, 1.041, 0.6966, 1.338, 0.7425, 1.364, 0.8303, 1.044, 0.7775, 0.7984, 0.4393, 0.7891, 0.4628, 0.7736, 0.4539, 0.7836, 0.4129, 0.9185, 0.6576, 1.041, 0.6966, 1.044, 0.7775, 0.9126, 0.7284, 1.364, 0.1728, 1.044, 0.2276, 1.028, 0.143, 1.358, 0.0808, 0.7733, 0.4943, 0.7736, 0.5568, 0.7581, 0.5626, 0.7485, 0.5037, 1.364, 0.8303, 1.778, 0.9831, 1.358, 0.9224, 1.778, 0.01794, 1.364, 0.1728, 1.358, 0.0808, 0.7736, 0.4539, 0.7733, 0.4943, 0.7485, 0.5037, 0.7489, 0.4446, 1.044, 0.7775, 1.364, 0.8303, 1.358, 0.9224, 1.028, 0.8622, 0.7836, 0.4129, 0.7736, 0.4539, 0.7489, 0.4446, 0.7592, 0.3852, 0.9126, 0.7284, 1.044, 0.7775, 1.028, 0.8622, 0.8922, 0.8025, 0.8053, 0.3705, 0.7836, 0.4129, 0.7592, 0.3852, 0.7815, 0.3255, 0.8441, 0.6825, 0.9126, 0.7284, 0.8922, 0.8025, 0.8216, 0.7432, 0.8441, 0.3259, 0.8053, 0.3705, 0.7815, 0.3255, 0.8215, 0.2652, 0.8053, 0.6391, 0.8441, 0.6825, 0.8216, 0.7432, 0.7816, 0.6841, 0.9126, 0.2785, 0.8441, 0.3259, 0.8215, 0.2652, 0.8921, 0.2044, 0.7836, 0.5974, 0.8053, 0.6391, 0.7816, 0.6841, 0.7592, 0.6251, 1.044, 0.2276, 0.9126, 0.2785, 0.8921, 0.2044, 1.028, 0.143, 0.7736, 0.5568, 0.7836, 0.5974, 0.7592, 0.6251, 0.7581, 0.5626, 0.8216, 0.7432, 0.8922, 0.8025, 0.9851, 0.885, 0.8525, 0.8146, 0.8215, 0.2652, 0.7815, 0.3255, 0.7838, 0.2666, 0.8524, 0.1923, 0.7816, 0.6841, 0.8216, 0.7432, 0.8525, 0.8146, 0.7839, 0.7418, 0.8921, 0.2044, 0.8215, 0.2652, 0.8524, 0.1923, 0.985, 0.1202, 0.7592, 0.6251, 0.7816, 0.6841, 0.7839, 0.7418, 0.7452, 0.6669, 1.028, 0.143, 0.8921, 0.2044, 0.985, 0.1202, 1.307, 0.05064, 0.7581, 0.5626, 0.7592, 0.6251, 0.7452, 0.6669, 0.7237, 0.5905, 1.358, 0.0808, 1.028, 0.143, 1.307, 0.05064, 1.716, -0.016, 0.7485, 0.5037, 0.7581, 0.5626, 0.7237, 0.5905, 0.7142, 0.5131, 1.358, 0.9224, 1.731, 1.08, 1.716, 1.017, 1.731, -0.0785, 1.358, 0.0808, 1.716, -0.016, 0.7489, 0.4446, 0.7485, 0.5037, 0.7142, 0.5131, 0.7237, 0.4198, 1.028, 0.8622, 1.358, 0.9224, 1.716, 1.017, 1.308, 0.9525, 0.7592, 0.3852, 0.7489, 0.4446, 0.7237, 0.4198, 0.7451, 0.3426, 0.8922, 0.8025, 1.028, 0.8622, 1.308, 0.9525, 0.9851, 0.885, 0.7815, 0.3255, 0.7592, 0.3852, 0.7451, 0.3426, 0.7838, 0.2666, 0.7142, 0.5131, 0.7237, 0.5905, 0.6795, 0.6175, 0.6705, 0.5222, 1.716, 1.017, 1.637, 1.173, 1.621, 1.11, 1.637, -0.1719, 1.716, -0.016, 1.621, -0.1094, 0.7237, 0.4198, 0.7142, 0.5131, 0.6705, 0.5222, 0.6795, 0.3928, 1.308, 0.9525, 1.716, 1.017, 1.621, 1.11, 1.237, 1.042, 0.7451, 0.3426, 0.7237, 0.4198, 0.6795, 0.3928, 0.6999, 0.2987, 0.9851, 0.885, 1.308, 0.9525, 1.237, 1.042, 0.9287, 0.9676, 0.7838, 0.2666, 0.7451, 0.3426, 0.6999, 0.2987, 0.7368, 0.2074, 0.8525, 0.8146, 0.9851, 0.885, 0.9287, 0.9676, 0.8023, 0.8869, 0.8524, 0.1923, 0.7838, 0.2666, 0.7368, 0.2074, 0.8022, 0.12, 0.7839, 0.7418, 0.8525, 0.8146, 0.8023, 0.8869, 0.7369, 0.801, 0.985, 0.1202, 0.8524, 0.1923, 0.8022, 0.12, 0.9287, 0.03757, 0.7452, 0.6669, 0.7839, 0.7418, 0.7369, 0.801, 0.7, 0.7108, 1.307, 0.05064, 0.985, 0.1202, 0.9287, 0.03757, 1.237, -0.0391, 0.7237, 0.5905, 0.7452, 0.6669, 0.7, 0.7108, 0.6795, 0.6175, 1.716, -0.016, 1.307, 0.05064, 1.237, -0.0391, 1.621, -0.1094, 0.8022, 0.12, 0.7368, 0.2074, 0.6783, 0.1524, 0.7379, 0.05287, 0.7369, 0.801, 0.8023, 0.8869, 0.7379, 0.954, 0.6783, 0.856, 0.9287, 0.03757, 0.8022, 0.12, 0.7379, 0.05287, 0.8532, -0.03917, 0.7, 0.7108, 0.7369, 0.801, 0.6783, 0.856, 0.6447, 0.7516, 1.237, -0.0391, 0.9287, 0.03757, 0.8532, -0.03917, 1.135, -0.1225, 0.6795, 0.6175, 0.7, 0.7108, 0.6447, 0.7516, 0.626, 0.6426, 1.621, -0.1094, 1.237, -0.0391, 1.135, -0.1225, 1.481, -0.1962, 0.6705, 0.5222, 0.6795, 0.6175, 0.626, 0.6426, 0.6178, 0.5307, 1.621, 1.11, 1.496, 1.26, 1.481, 1.197, 1.496, -0.2587, 1.621, -0.1094, 1.481, -0.1962, 0.6795, 0.3928, 0.6705, 0.5222, 0.6178, 0.5307, 0.626, 0.3677, 1.237, 1.042, 1.621, 1.11, 1.481, 1.197, 1.135, 1.126, 0.6999, 0.2987, 0.6795, 0.3928, 0.626, 0.3677, 0.6446, 0.2579, 0.9287, 0.9676, 1.237, 1.042, 1.135, 1.126, 0.8532, 1.044, 0.7368, 0.2074, 0.6999, 0.2987, 0.6446, 0.2579, 0.6783, 0.1524, 0.8023, 0.8869, 0.9287, 0.9676, 0.8532, 1.044, 0.7379, 0.954, 1.481, 1.197, 1.315, 1.337, 1.299, 1.274, 1.315, -0.3355, 1.481, -0.1962, 1.299, -0.273, 0.626, 0.3677, 0.6178, 0.5307, 0.5569, 0.5382, 0.5641, 0.3455, 1.135, 1.126, 1.481, 1.197, 1.299, 1.274, 1.004, 1.199, 0.6446, 0.2579, 0.626, 0.3677, 0.5641, 0.3455, 0.5802, 0.2218, 0.8532, 1.044, 1.135, 1.126, 1.004, 1.199, 0.7601, 1.112, 0.6783, 0.1524, 0.6446, 0.2579, 0.5802, 0.2218, 0.6092, 0.1037, 0.7379, 0.954, 0.8532, 1.044, 0.7601, 1.112, 0.6607, 1.013, 0.7379, 0.05287, 0.6783, 0.1524, 0.6092, 0.1037, 0.6607, -0.006562, 0.6783, 0.856, 0.7379, 0.954, 0.6607, 1.013, 0.6092, 0.9047, 0.8532, -0.03917, 0.7379, 0.05287, 0.6607, -0.006562, 0.7601, -0.1071, 0.6447, 0.7516, 0.6783, 0.856, 0.6092, 0.9047, 0.5802, 0.7878, 1.135, -0.1225, 0.8532, -0.03917, 0.7601, -0.1071, 1.004, -0.1963, 0.626, 0.6426, 0.6447, 0.7516, 0.5802, 0.7878, 0.5641, 0.6648, 1.481, -0.1962, 1.135, -0.1225, 1.004, -0.1963, 1.299, -0.273, 0.6178, 0.5307, 0.626, 0.6426, 0.5641, 0.6648, 0.5569, 0.5382, 0.6092, 0.9047, 0.6607, 1.013, 0.5722, 1.063, 0.5311, 0.9452, 0.7601, -0.1071, 0.6607, -0.006562, 0.5722, -0.05601, 0.6517, -0.1636, 0.5802, 0.7878, 0.6092, 0.9047, 0.5311, 0.9452, 0.5078, 0.8178, 1.004, -0.1963, 0.7601, -0.1071, 0.6517, -0.1636, 0.8468, -0.2577, 0.5641, 0.6648, 0.5802, 0.7878, 0.5078, 0.8178, 0.4949, 0.6833, 1.299, -0.273, 1.004, -0.1963, 0.8468, -0.2577, 1.082, -0.3369, 0.5569, 0.5382, 0.5641, 0.6648, 0.4949, 0.6833, 0.4891, 0.5444, 1.299, 1.274, 1.098, 1.4, 1.082, 1.338, 1.098, -0.3994, 1.299, -0.273, 1.082, -0.3369, 0.5641, 0.3455, 0.5569, 0.5382, 0.4891, 0.5444, 0.4948, 0.327, 1.004, 1.199, 1.299, 1.274, 1.082, 1.338, 0.8468, 1.261, 0.5802, 0.2218, 0.5641, 0.3455, 0.4948, 0.327, 0.5078, 0.1917, 0.7601, 1.112, 1.004, 1.199, 0.8468, 1.261, 0.6517, 1.169, 0.6092, 0.1037, 0.5802, 0.2218, 0.5078, 0.1917, 0.5311, 0.06321, 0.6607, 1.013, 0.7601, 1.112, 0.6517, 1.169, 0.5722, 1.063, 0.6607, -0.006562, 0.6092, 0.1037, 0.5311, 0.06321, 0.5722, -0.05601, 0.4948, 0.327, 0.4891, 0.5444, 0.4157, 0.5491, 0.4198, 0.313, 0.8468, 1.261, 1.082, 1.338, 0.8369, 1.386, 0.6691, 1.307, 0.5078, 0.1917, 0.4948, 0.327, 0.4198, 0.313, 0.4291, 0.1689, 0.6517, 1.169, 0.8468, 1.261, 0.6691, 1.307, 0.5307, 1.212, 0.5311, 0.06321, 0.5078, 0.1917, 0.4291, 0.1689, 0.4455, 0.03245, 0.5722, 1.063, 0.6517, 1.169, 0.5307, 1.212, 0.4745, 1.1, 0.5722, -0.05601, 0.5311, 0.06321, 0.4455, 0.03245, 0.4745, -0.09356, 0.5311, 0.9452, 0.5722, 1.063, 0.4745, 1.1, 0.4454, 0.9759, 0.6517, -0.1636, 0.5722, -0.05601, 0.4745, -0.09356, 0.5308, -0.2065, 0.5078, 0.8178, 0.5311, 0.9452, 0.4454, 0.9759, 0.4291, 0.8406, 0.8468, -0.2577, 0.6517, -0.1636, 0.5308, -0.2065, 0.6691, -0.3043, 0.4949, 0.6833, 0.5078, 0.8178, 0.4291, 0.8406, 0.4199, 0.6973, 1.082, -0.3369, 0.8468, -0.2577, 0.6691, -0.3043, 0.8369, -0.3854, 0.4891, 0.5444, 0.4949, 0.6833, 0.4199, 0.6973, 0.4157, 0.5491, 1.082, 1.338, 0.8525, 1.449, 0.8369, 1.386, 0.8525, -0.4479, 1.082, -0.3369, 0.8369, -0.3854, 0.5308, -0.2065, 0.4745, -0.09356, 0.3701, -0.1178, 0.4008, -0.2342, 0.4291, 0.8406, 0.4454, 0.9759, 0.3543, 0.9958, 0.3455, 0.8553, 0.6691, -0.3043, 0.5308, -0.2065, 0.4008, -0.2342, 0.4764, -0.3344, 0.4199, 0.6973, 0.4291, 0.8406, 0.3455, 0.8553, 0.3407, 0.7064, 0.8369, -0.3854, 0.6691, -0.3043, 0.4764, -0.3344, 0.5713, -0.4167, 0.4157, 0.5491, 0.4199, 0.6973, 0.3407, 0.7064, 0.3383, 0.5522, 0.8369, 1.386, 0.5869, 1.48, 0.5713, 1.418, 0.5869, -0.4792, 0.8369, -0.3854, 0.5713, -0.4167, 0.4198, 0.313, 0.4157, 0.5491, 0.3383, 0.5522, 0.3407, 0.304, 0.6691, 1.307, 0.8369, 1.386, 0.5713, 1.418, 0.4764, 1.338, 0.4291, 0.1689, 0.4198, 0.313, 0.3407, 0.304, 0.3455, 0.1542, 0.5307, 1.212, 0.6691, 1.307, 0.4764, 1.338, 0.4007, 1.239, 0.4455, 0.03245, 0.4291, 0.1689, 0.3455, 0.1542, 0.3543, 0.01261, 0.4745, 1.1, 0.5307, 1.212, 0.4007, 1.239, 0.37, 1.125, 0.4745, -0.09356, 0.4455, 0.03245, 0.3543, 0.01261, 0.3701, -0.1178, 0.4454, 0.9759, 0.4745, 1.1, 0.37, 1.125, 0.3543, 0.9958, 0.3455, 0.1542, 0.3407, 0.304, 0.2086, 0.302, 0.2054, 0.151, 0.4007, 1.239, 0.4764, 1.338, 0.1154, 1.344, 0.1675, 1.245, 0.3543, 0.01261, 0.3455, 0.1542, 0.2054, 0.151, 0.1994, 0.008306, 0.37, 1.125, 0.4007, 1.239, 0.1675, 1.245, 0.1886, 1.13, 0.3701, -0.1178, 0.3543, 0.01261, 0.1994, 0.008306, 0.1886, -0.123, 0.3543, 0.9958, 0.37, 1.125, 0.1886, 1.13, 0.1994, 1.0, 0.4008, -0.2342, 0.3701, -0.1178, 0.1886, -0.123, 0.1675, -0.2402, 0.3455, 0.8553, 0.3543, 0.9958, 0.1994, 1.0, 0.2054, 0.8585, 0.4764, -0.3344, 0.4008, -0.2342, 0.1675, -0.2402, 0.1153, -0.3409, 0.3407, 0.7064, 0.3455, 0.8553, 0.2054, 0.8585, 0.2086, 0.7083, 0.5713, -0.4167, 0.4764, -0.3344, 0.1153, -0.3409, 0.04743, -0.4235, 0.3383, 0.5522, 0.3407, 0.7064, 0.2086, 0.7083, 0.2101, 0.5528, 0.5713, 1.418, 0.3102, 1.493, 0.04743, 1.425, 0.3102, -0.4921, 0.5713, -0.4167, 0.04743, -0.4235, 0.3407, 0.304, 0.3383, 0.5522, 0.2101, 0.5528, 0.2086, 0.302, 0.4764, 1.338, 0.5713, 1.418, 0.04743, 1.425, 0.1154, 1.344, 0.1153, -0.3409, 0.1675, -0.2402, 0.03516, -0.2183, -0.08122, -0.3171, 0.2086, 0.7083, 0.2054, 0.8585, 0.1205, 0.8469, 0.1282, 0.7012, 0.04743, -0.4235, 0.1153, -0.3409, -0.08122, -0.3171, -0.2232, -0.3987, 0.2101, 0.5528, 0.2086, 0.7083, 0.1282, 0.7012, 0.1318, 0.5504, 0.04743, 1.425, 0.0318, 1.487, -0.2232, 1.4, 0.0318, -0.486, 0.04743, -0.4235, -0.2232, -0.3987, 0.2086, 0.302, 0.2101, 0.5528, 0.1318, 0.5504, 0.1282, 0.3092, 0.1154, 1.344, 0.04743, 1.425, -0.2232, 1.4, -0.08118, 1.32, 0.2054, 0.151, 0.2086, 0.302, 0.1282, 0.3092, 0.1205, 0.1627, 0.1675, 1.245, 0.1154, 1.344, -0.08118, 1.32, 0.03518, 1.223, 0.1994, 0.008306, 0.2054, 0.151, 0.1205, 0.1627, 0.1068, 0.024, 0.1886, 1.13, 0.1675, 1.245, 0.03518, 1.223, 0.08247, 1.111, 0.1886, -0.123, 0.1994, 0.008306, 0.1068, 0.024, 0.08245, -0.1039, 0.1994, 1.0, 0.1886, 1.13, 0.08247, 1.111, 0.1068, 0.9844, 0.1675, -0.2402, 0.1886, -0.123, 0.08245, -0.1039, 0.03516, -0.2183, 0.2054, 0.8585, 0.1994, 1.0, 0.1068, 0.9844, 0.1205, 0.8469, 0.03518, 1.223, -0.08118, 1.32, -0.265, 1.279, -0.08946, 1.186, 0.1068, 0.024, 0.1205, 0.1627, 0.03987, 0.1827, 0.01897, 0.05095, 0.08247, 1.111, 0.03518, 1.223, -0.08946, 1.186, -0.01796, 1.078, 0.08245, -0.1039, 0.1068, 0.024, 0.01897, 0.05095, -0.01797, -0.07097, 0.1068, 0.9844, 0.08247, 1.111, -0.01796, 1.078, 0.01897, 0.9574, 0.03516, -0.2183, 0.08245, -0.1039, -0.01797, -0.07097, -0.08948, -0.1807, 0.1205, 0.8469, 0.1068, 0.9844, 0.01897, 0.9574, 0.03985, 0.8269, -0.08122, -0.3171, 0.03516, -0.2183, -0.08948, -0.1807, -0.265, -0.2763, 0.1282, 0.7012, 0.1205, 0.8469, 0.03985, 0.8269, 0.05154, 0.6889, -0.2232, -0.3987, -0.08122, -0.3171, -0.265, -0.2763, -0.4769, -0.3562, 0.1318, 0.5504, 0.1282, 0.7012, 0.05154, 0.6889, 0.05676, 0.5463, -0.2232, 1.4, -0.2388, 1.462, -0.4769, 1.357, -0.2388, -0.4612, -0.2232, -0.3987, -0.4769, -0.3562, 0.1282, 0.3092, 0.1318, 0.5504, 0.05676, 0.5463, 0.05156, 0.3214, -0.08118, 1.32, -0.2232, 1.4, -0.4769, 1.357, -0.265, 1.279, 0.1205, 0.1627, 0.1282, 0.3092, 0.05156, 0.3214, 0.03987, 0.1827, 0.05154, 0.6889, 0.03985, 0.8269, -0.035, 0.7993, -0.01994, 0.6719, -0.4769, -0.3562, -0.265, -0.2763, -0.4299, -0.2199, -0.705, -0.2976, 0.05676, 0.5463, 0.05154, 0.6889, -0.01994, 0.6719, -0.01326, 0.5406, -0.4769, 1.357, -0.4925, 1.42, -0.705, 1.299, -0.4925, -0.4187, -0.4769, -0.3562, -0.705, -0.2976, 0.05156, 0.3214, 0.05676, 0.5463, -0.01326, 0.5406, -0.01991, 0.3384, -0.265, 1.279, -0.4769, 1.357, -0.705, 1.299, -0.4299, 1.223, 0.03987, 0.1827, 0.05156, 0.3214, -0.01991, 0.3384, -0.03497, 0.2102, -0.08946, 1.186, -0.265, 1.279, -0.4299, 1.223, -0.2028, 1.134, 0.01897, 0.05095, 0.03987, 0.1827, -0.03497, 0.2102, -0.06207, 0.08811, -0.01796, 1.078, -0.08946, 1.186, -0.2028, 1.134, -0.11, 1.032, -0.01797, -0.07097, 0.01897, 0.05095, -0.06207, 0.08811, -0.11, -0.02561, 0.01897, 0.9574, -0.01796, 1.078, -0.11, 1.032, -0.06209, 0.9203, -0.08948, -0.1807, -0.01797, -0.07097, -0.11, -0.02561, -0.2028, -0.1289, 0.03985, 0.8269, 0.01897, 0.9574, -0.06209, 0.9203, -0.035, 0.7993, -0.265, -0.2763, -0.08948, -0.1807, -0.2028, -0.1289, -0.4299, -0.2199, -0.06207, 0.08811, -0.03497, 0.2102, -0.1024, 0.2443, -0.1346, 0.1341, -0.11, 1.032, -0.2028, 1.134, -0.3017, 1.07, -0.1916, 0.9764, -0.11, -0.02561, -0.06207, 0.08811, -0.1346, 0.1341, -0.1915, 0.03048, -0.06209, 0.9203, -0.11, 1.032, -0.1916, 0.9764, -0.1346, 0.8743, -0.2028, -0.1289, -0.11, -0.02561, -0.1915, 0.03048, -0.3016, -0.06476, -0.035, 0.7993, -0.06209, 0.9203, -0.1346, 0.8743, -0.1025, 0.7652, -0.4299, -0.2199, -0.2028, -0.1289, -0.3016, -0.06476, -0.5707, -0.1503, -0.01994, 0.6719, -0.035, 0.7993, -0.1025, 0.7652, -0.08466, 0.651, -0.705, -0.2976, -0.4299, -0.2199, -0.5707, -0.1503, -0.9, -0.2251, -0.01326, 0.5406, -0.01994, 0.6719, -0.08466, 0.651, -0.07676, 0.5335, -0.705, 1.299, -0.7206, 1.361, -0.9, 1.226, -0.7206, -0.3601, -0.705, -0.2976, -0.9, -0.2251, -0.01991, 0.3384, -0.01326, 0.5406, -0.07676, 0.5335, -0.08463, 0.3594, -0.4299, 1.223, -0.705, 1.299, -0.9, 1.226, -0.5708, 1.153, -0.03497, 0.2102, -0.01991, 0.3384, -0.08463, 0.3594, -0.1024, 0.2443, -0.2028, 1.134, -0.4299, 1.223, -0.5708, 1.153, -0.3017, 1.07, -0.9, -0.2251, -0.5707, -0.1503, -0.6836, -0.07, -1.056, -0.1416, -0.07676, 0.5335, -0.08466, 0.651, -0.1413, 0.6268, -0.1325, 0.5253, -0.9, 1.226, -0.9157, 1.289, -1.056, 1.143, -0.9157, -0.2876, -0.9, -0.2251, -1.056, -0.1416, -0.08463, 0.3594, -0.07676, 0.5335, -0.1325, 0.5253, -0.1413, 0.3835, -0.5708, 1.153, -0.9, 1.226, -1.056, 1.143, -0.6837, 1.073, -0.1024, 0.2443, -0.08463, 0.3594, -0.1413, 0.3835, -0.1612, 0.2836, -0.3017, 1.07, -0.5708, 1.153, -0.6837, 1.073, -0.3837, 0.996, -0.1346, 0.1341, -0.1024, 0.2443, -0.1612, 0.2836, -0.197, 0.187, -0.1916, 0.9764, -0.3017, 1.07, -0.3837, 0.996, -0.2607, 0.9118, -0.1915, 0.03048, -0.1346, 0.1341, -0.197, 0.187, -0.2607, 0.09514, -0.1346, 0.8743, -0.1916, 0.9764, -0.2607, 0.9118, -0.1971, 0.8214, -0.3016, -0.06476, -0.1915, 0.03048, -0.2607, 0.09514, -0.3836, 0.009136, -0.1025, 0.7652, -0.1346, 0.8743, -0.1971, 0.8214, -0.1612, 0.726, -0.5707, -0.1503, -0.3016, -0.06476, -0.3836, 0.009136, -0.6836, -0.07, -0.08466, 0.651, -0.1025, 0.7652, -0.1612, 0.726, -0.1413, 0.6268, -0.2607, 0.9118, -0.3837, 0.996, -0.4471, 0.9151, -0.3161, 0.841, -0.2607, 0.09514, -0.197, 0.187, -0.2483, 0.245, -0.3161, 0.1659, -0.1971, 0.8214, -0.2607, 0.9118, -0.3161, 0.841, -0.2483, 0.7634, -0.3836, 0.009136, -0.2607, 0.09514, -0.3161, 0.1659, -0.447, 0.08998, -0.1612, 0.726, -0.1971, 0.8214, -0.2483, 0.7634, -0.2101, 0.683, -0.6836, -0.07, -0.3836, 0.009136, -0.447, 0.08998, -0.7658, 0.01784, -0.1413, 0.6268, -0.1612, 0.726, -0.2101, 0.683, -0.1889, 0.6004, -1.056, -0.1416, -0.6836, -0.07, -0.7658, 0.01784, -1.167, -0.05013, -0.1325, 0.5253, -0.1413, 0.6268, -0.1889, 0.6004, -0.1796, 0.5164, -1.056, 1.143, -1.071, 1.205, -1.167, 1.051, -1.071, -0.2041, -1.056, -0.1416, -1.167, -0.05013, -0.1413, 0.3835, -0.1325, 0.5253, -0.1796, 0.5164, -0.1889, 0.4099, -0.6837, 1.073, -1.056, 1.143, -1.167, 1.051, -0.7659, 0.9853, -0.1612, 0.2836, -0.1413, 0.3835, -0.1889, 0.4099, -0.2101, 0.3266, -0.3837, 0.996, -0.6837, 1.073, -0.7659, 0.9853, -0.4471, 0.9151, -0.197, 0.187, -0.1612, 0.2836, -0.2101, 0.3266, -0.2483, 0.245, -0.1796, 0.5164, -0.1889, 0.6004, -0.2269, 0.5727, -0.2173, 0.5071, -1.167, 1.051, -1.183, 1.114, -1.231, 0.9554, -1.183, -0.1126, -1.167, -0.05013, -1.231, 0.04563, -0.1889, 0.4099, -0.1796, 0.5164, -0.2173, 0.5071, -0.2176, 0.4412, -0.7659, 0.9853, -1.167, 1.051, -1.231, 0.9554, -0.8158, 0.8933, -0.2101, 0.3266, -0.1889, 0.4099, -0.2176, 0.4412, -0.2485, 0.3716, -0.4471, 0.9151, -0.7659, 0.9853, -0.8158, 0.8933, -0.4907, 0.8305, -0.2483, 0.245, -0.2101, 0.3266, -0.2485, 0.3716, -0.2875, 0.3057, -0.3161, 0.841, -0.4471, 0.9151, -0.4907, 0.8305, -0.3569, 0.7669, -0.3161, 0.1659, -0.2483, 0.245, -0.2875, 0.3057, -0.3568, 0.24, -0.2483, 0.7634, -0.3161, 0.841, -0.3569, 0.7669, -0.2876, 0.7027, -0.447, 0.08998, -0.3161, 0.1659, -0.3568, 0.24, -0.4906, 0.1747, -0.2101, 0.683, -0.2483, 0.7634, -0.2876, 0.7027, -0.2485, 0.638, -0.7658, 0.01784, -0.447, 0.08998, -0.4906, 0.1747, -0.8157, 0.1099, -0.1889, 0.6004, -0.2101, 0.683, -0.2485, 0.638, -0.2269, 0.5727, -1.167, -0.05013, -0.7658, 0.01784, -0.8157, 0.1099, -1.231, 0.04563, -0.3568, 0.24, -0.2875, 0.3057, -0.2999, 0.3074, -0.3539, 0.2416, -0.2876, 0.7027, -0.3569, 0.7669, -0.3539, 0.766, -0.2999, 0.7015, -0.4906, 0.1747, -0.3568, 0.24, -0.3539, 0.2416, -0.4545, 0.1761, -0.2485, 0.638, -0.2876, 0.7027, -0.2999, 0.7015, -0.2696, 0.6365, -0.8157, 0.1099, -0.4906, 0.1747, -0.4545, 0.1761, -0.6803, 0.1111, -0.2269, 0.5727, -0.2485, 0.638, -0.2696, 0.6365, -0.2538, 0.5711, -1.231, 0.04563, -0.8157, 0.1099, -0.6803, 0.1111, -1.043, 0.04655, -0.2173, 0.5071, -0.2269, 0.5727, -0.2538, 0.5711, -0.2488, 0.5054, -1.231, 0.9554, -1.247, 1.018, -1.043, 0.9556, -1.247, -0.01687, -1.231, 0.04563, -1.043, 0.04655, -0.2176, 0.4412, -0.2173, 0.5071, -0.2488, 0.5054, -0.2538, 0.4394, -0.8158, 0.8933, -1.231, 0.9554, -1.043, 0.9556, -0.6804, 0.8931, -0.2485, 0.3716, -0.2176, 0.4412, -0.2538, 0.4394, -0.2695, 0.3734, -0.4907, 0.8305, -0.8158, 0.8933, -0.6804, 0.8931, -0.4546, 0.8299, -0.2875, 0.3057, -0.2485, 0.3716, -0.2695, 0.3734, -0.2999, 0.3074, -0.3569, 0.7669, -0.4907, 0.8305, -0.4546, 0.8299, -0.3539, 0.766, -0.2627, 0.07957, 0.1546, 0.14, 0.1696, 0.2298, 0.7542, 0.4506, 0.7545, 0.4977, 0.7358, 0.4885, 0.7355, 0.4597, 0.4791, 0.8077, 0.1545, 0.8631, 0.1695, 0.7734, 0.4755, 0.7251, 0.7441, 0.403, 0.7542, 0.4506, 0.7355, 0.4597, 0.7259, 0.43, 0.613, 0.7548, 0.4791, 0.8077, 0.4755, 0.7251, 0.602, 0.6825, 0.722, 0.3544, 0.7441, 0.403, 0.7259, 0.43, 0.7051, 0.3983, 0.6826, 0.7041, 0.613, 0.7548, 0.602, 0.6825, 0.6678, 0.6449, 0.6826, 0.3043, 0.722, 0.3544, 0.7051, 0.3983, 0.6678, 0.3635, 0.722, 0.6551, 0.6826, 0.7041, 0.6678, 0.6449, 0.705, 0.6112, 0.6131, 0.2521, 0.6826, 0.3043, 0.6678, 0.3635, 0.6021, 0.3244, 0.744, 0.6073, 0.722, 0.6551, 0.705, 0.6112, 0.7259, 0.5803, 0.4792, 0.1975, 0.6131, 0.2521, 0.6021, 0.3244, 0.4756, 0.2801, 0.7542, 0.5602, 0.744, 0.6073, 0.7259, 0.5803, 0.7354, 0.551, 0.1546, 0.14, 0.4792, 0.1975, 0.4756, 0.2801, 0.1696, 0.2298, 0.7545, 0.4977, 0.7542, 0.5602, 0.7354, 0.551, 0.7358, 0.4885, 0.1545, 0.8631, -0.2627, 0.9215, 0.1695, 0.7734, 0.6021, 0.3244, 0.6678, 0.3635, 0.6645, 0.4185, 0.6051, 0.3915, 0.7259, 0.5803, 0.705, 0.6112, 0.6982, 0.5704, 0.717, 0.5552, 0.4756, 0.2801, 0.6021, 0.3244, 0.6051, 0.3915, 0.4907, 0.3568, 0.7354, 0.551, 0.7259, 0.5803, 0.717, 0.5552, 0.7257, 0.5426, 0.1696, 0.2298, 0.4756, 0.2801, 0.4907, 0.3568, 0.2145, 0.3131, 0.7358, 0.4885, 0.7354, 0.551, 0.7257, 0.5426, 0.726, 0.4801, 0.1695, 0.7734, -0.2304, 0.8281, 0.2144, 0.69, -0.2304, 0.173, 0.1696, 0.2298, 0.2145, 0.3131, 0.7355, 0.4597, 0.7358, 0.4885, 0.726, 0.4801, 0.7257, 0.4682, 0.4755, 0.7251, 0.1695, 0.7734, 0.2144, 0.69, 0.4906, 0.6483, 0.7259, 0.43, 0.7355, 0.4597, 0.7257, 0.4682, 0.717, 0.4551, 0.602, 0.6825, 0.4755, 0.7251, 0.4906, 0.6483, 0.605, 0.6154, 0.7051, 0.3983, 0.7259, 0.43, 0.717, 0.4551, 0.6982, 0.4391, 0.6678, 0.6449, 0.602, 0.6825, 0.605, 0.6154, 0.6645, 0.5899, 0.6678, 0.3635, 0.7051, 0.3983, 0.6982, 0.4391, 0.6645, 0.4185, 0.705, 0.6112, 0.6678, 0.6449, 0.6645, 0.5899, 0.6982, 0.5704, 0.4906, 0.6483, 0.2144, 0.69, 0.2861, 0.6162, 0.5225, 0.5804, 0.717, 0.4551, 0.7257, 0.4682, 0.724, 0.4757, 0.7166, 0.4773, 0.605, 0.6154, 0.4906, 0.6483, 0.5225, 0.5804, 0.6206, 0.5559, 0.6982, 0.4391, 0.717, 0.4551, 0.7166, 0.4773, 0.7005, 0.4753, 0.6645, 0.5899, 0.605, 0.6154, 0.6206, 0.5559, 0.6717, 0.5412, 0.6645, 0.4185, 0.6982, 0.4391, 0.7005, 0.4753, 0.6717, 0.4672, 0.6982, 0.5704, 0.6645, 0.5899, 0.6717, 0.5412, 0.7005, 0.5343, 0.6051, 0.3915, 0.6645, 0.4185, 0.6717, 0.4672, 0.6207, 0.451, 0.717, 0.5552, 0.6982, 0.5704, 0.7005, 0.5343, 0.7166, 0.533, 0.4907, 0.3568, 0.6051, 0.3915, 0.6207, 0.451, 0.5226, 0.4247, 0.7257, 0.5426, 0.717, 0.5552, 0.7166, 0.533, 0.724, 0.5351, 0.2145, 0.3131, 0.4907, 0.3568, 0.5226, 0.4247, 0.2861, 0.3869, 0.726, 0.4801, 0.7257, 0.5426, 0.724, 0.5351, 0.7244, 0.4726, 0.2144, 0.69, -0.1527, 0.7413, 0.2861, 0.6162, -0.1527, 0.2597, 0.2145, 0.3131, 0.2861, 0.3869, 0.7257, 0.4682, 0.726, 0.4801, 0.7244, 0.4726, 0.724, 0.4757, 0.7166, 0.533, 0.7005, 0.5343, 0.7107, 0.5042, 0.7235, 0.5145, 0.5226, 0.4247, 0.6207, 0.451, 0.647, 0.5004, 0.5686, 0.4812, 0.724, 0.5351, 0.7166, 0.533, 0.7235, 0.5145, 0.7294, 0.5289, 0.2861, 0.3869, 0.5226, 0.4247, 0.5686, 0.4812, 0.3803, 0.4483, 0.7244, 0.4726, 0.724, 0.5351, 0.7294, 0.5289, 0.7297, 0.4664, 0.2861, 0.6162, -0.0337, 0.6645, 0.3803, 0.5548, -0.03371, 0.3365, 0.2861, 0.3869, 0.3803, 0.4483, 0.724, 0.4757, 0.7244, 0.4726, 0.7297, 0.4664, 0.7294, 0.4819, 0.5225, 0.5804, 0.2861, 0.6162, 0.3803, 0.5548, 0.5687, 0.5239, 0.7166, 0.4773, 0.724, 0.4757, 0.7294, 0.4819, 0.7235, 0.4958, 0.6206, 0.5559, 0.5225, 0.5804, 0.5687, 0.5239, 0.647, 0.5065, 0.7005, 0.4753, 0.7166, 0.4773, 0.7235, 0.4958, 0.7108, 0.5053, 0.6717, 0.5412, 0.6206, 0.5559, 0.647, 0.5065, 0.6877, 0.5007, 0.6717, 0.4672, 0.7005, 0.4753, 0.7108, 0.5053, 0.6877, 0.5077, 0.7005, 0.5343, 0.6717, 0.5412, 0.6877, 0.5007, 0.7107, 0.5042, 0.6207, 0.451, 0.6717, 0.4672, 0.6877, 0.5077, 0.647, 0.5004, 0.7235, 0.4958, 0.7294, 0.4819, 0.7403, 0.4866, 0.7363, 0.5098, 0.647, 0.5065, 0.5687, 0.5239, 0.6259, 0.481, 0.6817, 0.4689, 0.7108, 0.5053, 0.7235, 0.4958, 0.7363, 0.5098, 0.7272, 0.5281, 0.6877, 0.5007, 0.647, 0.5065, 0.6817, 0.4689, 0.7107, 0.4699, 0.6877, 0.5077, 0.7108, 0.5053, 0.7272, 0.5281, 0.7107, 0.5384, 0.7107, 0.5042, 0.6877, 0.5007, 0.7107, 0.4699, 0.7272, 0.4814, 0.647, 0.5004, 0.6877, 0.5077, 0.7107, 0.5384, 0.6816, 0.5379, 0.7235, 0.5145, 0.7107, 0.5042, 0.7272, 0.4814, 0.7362, 0.5005, 0.5686, 0.4812, 0.647, 0.5004, 0.6816, 0.5379, 0.6258, 0.5241, 0.7294, 0.5289, 0.7235, 0.5145, 0.7362, 0.5005, 0.7403, 0.5241, 0.3803, 0.4483, 0.5686, 0.4812, 0.6258, 0.5241, 0.492, 0.495, 0.7297, 0.4664, 0.7294, 0.5289, 0.7403, 0.5241, 0.7407, 0.4616, 0.3803, 0.5548, 0.1208, 0.6006, 0.492, 0.5082, 0.1208, 0.4004, 0.3803, 0.4483, 0.492, 0.495, 0.7294, 0.4819, 0.7297, 0.4664, 0.7407, 0.4616, 0.7403, 0.4866, 0.5687, 0.5239, 0.3803, 0.5548, 0.492, 0.5082, 0.6259, 0.481, 0.6258, 0.5241, 0.6816, 0.5379, 0.7221, 0.5622, 0.6908, 0.5518, 0.7403, 0.5241, 0.7362, 0.5005, 0.7531, 0.4915, 0.7552, 0.5211, 0.492, 0.495, 0.6258, 0.5241, 0.6908, 0.5518, 0.6159, 0.525, 0.7407, 0.4616, 0.7403, 0.5241, 0.7552, 0.5211, 0.7557, 0.4586, 0.492, 0.5082, 0.3037, 0.5521, 0.6159, 0.4781, 0.3037, 0.449, 0.492, 0.495, 0.6159, 0.525, 0.7403, 0.4866, 0.7407, 0.4616, 0.7557, 0.4586, 0.7553, 0.4897, 0.6259, 0.481, 0.492, 0.5082, 0.6159, 0.4781, 0.6908, 0.4533, 0.7363, 0.5098, 0.7403, 0.4866, 0.7553, 0.4897, 0.7531, 0.5189, 0.6817, 0.4689, 0.6259, 0.481, 0.6908, 0.4533, 0.7221, 0.4447, 0.7272, 0.5281, 0.7363, 0.5098, 0.7531, 0.5189, 0.7478, 0.5428, 0.7107, 0.4699, 0.6817, 0.4689, 0.7221, 0.4447, 0.7385, 0.4501, 0.7107, 0.5384, 0.7272, 0.5281, 0.7478, 0.5428, 0.7385, 0.5583, 0.7272, 0.4814, 0.7107, 0.4699, 0.7385, 0.4501, 0.7478, 0.4667, 0.6816, 0.5379, 0.7107, 0.5384, 0.7385, 0.5583, 0.7221, 0.5622, 0.7362, 0.5005, 0.7272, 0.4814, 0.7478, 0.4667, 0.7531, 0.4915, 0.7221, 0.4447, 0.6908, 0.4533, 0.7599, 0.4419, 0.7656, 0.4348, 0.7478, 0.5428, 0.7531, 0.5189, 0.7716, 0.5226, 0.7704, 0.5489, 0.7385, 0.4501, 0.7221, 0.4447, 0.7656, 0.4348, 0.7686, 0.442, 0.7385, 0.5583, 0.7478, 0.5428, 0.7704, 0.5489, 0.7686, 0.5664, 0.7478, 0.4667, 0.7385, 0.4501, 0.7686, 0.442, 0.7704, 0.4607, 0.7221, 0.5622, 0.7385, 0.5583, 0.7686, 0.5664, 0.7656, 0.5721, 0.7531, 0.4915, 0.7478, 0.4667, 0.7704, 0.4607, 0.7715, 0.4877, 0.6908, 0.5518, 0.7221, 0.5622, 0.7656, 0.5721, 0.7599, 0.5632, 0.7552, 0.5211, 0.7531, 0.4915, 0.7715, 0.4877, 0.7723, 0.5198, 0.6159, 0.525, 0.6908, 0.5518, 0.7599, 0.5632, 0.7465, 0.5374, 0.7557, 0.4586, 0.7552, 0.5211, 0.7723, 0.5198, 0.7726, 0.4573, 0.6159, 0.4781, 0.5068, 0.5208, 0.7465, 0.4658, 0.5068, 0.4803, 0.6159, 0.525, 0.7465, 0.5374, 0.7553, 0.4897, 0.7557, 0.4586, 0.7726, 0.4573, 0.7723, 0.4909, 0.6908, 0.4533, 0.6159, 0.4781, 0.7465, 0.4658, 0.7599, 0.4419, 0.7531, 0.5189, 0.7553, 0.4897, 0.7723, 0.4909, 0.7716, 0.5226, 0.7723, 0.5198, 0.7715, 0.4877, 0.7417, 0.4877, 0.7414, 0.5198, 0.7465, 0.5374, 0.7599, 0.5632, 0.7349, 0.5632, 0.7259, 0.5374, 0.7726, 0.4573, 0.7723, 0.5198, 0.7414, 0.5198, 0.7412, 0.4573, 0.7465, 0.4658, 0.721, 0.5079, 0.7259, 0.4658, 0.721, 0.4931, 0.7465, 0.5374, 0.7259, 0.5374, 0.7723, 0.4909, 0.7726, 0.4573, 0.7412, 0.4573, 0.7415, 0.4909, 0.7599, 0.4419, 0.7465, 0.4658, 0.7259, 0.4658, 0.7349, 0.4419, 0.7716, 0.5226, 0.7723, 0.4909, 0.7415, 0.4909, 0.7416, 0.5226, 0.7656, 0.4348, 0.7599, 0.4419, 0.7349, 0.4419, 0.7385, 0.4348, 0.7704, 0.5489, 0.7716, 0.5226, 0.7416, 0.5226, 0.7412, 0.5489, 0.7686, 0.442, 0.7656, 0.4348, 0.7385, 0.4348, 0.7403, 0.442, 0.7686, 0.5664, 0.7704, 0.5489, 0.7412, 0.5489, 0.7403, 0.5664, 0.7704, 0.4607, 0.7686, 0.442, 0.7403, 0.442, 0.7413, 0.4607, 0.7656, 0.5721, 0.7686, 0.5664, 0.7403, 0.5664, 0.7385, 0.5721, 0.7715, 0.4877, 0.7704, 0.4607, 0.7413, 0.4607, 0.7417, 0.4877, 0.7599, 0.5632, 0.7656, 0.5721, 0.7385, 0.5721, 0.7349, 0.5632, 0.3147, 0.4871, 0.2661, 0.2369, 0.3665, 0.4714, 0.3665, 0.4714, 0.2661, 0.2369, 0.412, 0.4458, 0.412, 0.4458, 0.2661, 0.2369, 0.4494, 0.4126, 0.4494, 0.4126, 0.2661, 0.2369, 0.4732, 0.3708, 0.4732, 0.3708, 0.2661, 0.2369, 0.4919, 0.3317, 0.4919, 0.3317, 0.2661, 0.2369, 0.5029, 0.2922, 0.5029, 0.2922, 0.2661, 0.2369, 0.5071, 0.2532, 0.5071, 0.2532, 0.2661, 0.2369, 0.5056, 0.2155, 0.5056, 0.2155, 0.2661, 0.2369, 0.499, 0.1795, 0.499, 0.1795, 0.2661, 0.2369, 0.4878, 0.1451, 0.4878, 0.1451, 0.2661, 0.2369, 0.4656, 0.1036, 0.4656, 0.1036, 0.2661, 0.2369, 0.4423, 0.07592, 0.4423, 0.07592, 0.2661, 0.2369, 0.4154, 0.0515, 0.4154, 0.0515, 0.2661, 0.2369, 0.3848, 0.03054, 0.3848, 0.03054, 0.2661, 0.2369, 0.3504, 0.01363, 0.3504, 0.01363, 0.2661, 0.2369, 0.3121, 0.001751, 0.3121, 0.001751, 0.2661, 0.2369, 0.2704, -0.003833, 0.2704, -0.003833, 0.2661, 0.2369, 0.2243, -0.007331, 0.2243, -0.007331, 0.2661, 0.2369, 0.1769, 0.004757, 0.1769, 0.004757, 0.2661, 0.2369, 0.1311, 0.02738, 0.1311, 0.02738, 0.2661, 0.2369, 0.08965, 0.06058, 0.08965, 0.06058, 0.2661, 0.2369, 0.05532, 0.1035, 0.05532, 0.1035, 0.2661, 0.2369, 0.03079, 0.1545, 0.03079, 0.1545, 0.2661, 0.2369, 0.01821, 0.2109, 0.01821, 0.2109, 0.2661, 0.2369, 0.01895, 0.2698, 0.01895, 0.2698, 0.2661, 0.2369, 0.03344, 0.3274, 0.03344, 0.3274, 0.2661, 0.2369, 0.06106, 0.3804, 0.06106, 0.3804, 0.2661, 0.2369, 0.1002, 0.4254, 0.1002, 0.4254, 0.2661, 0.2369, 0.1483, 0.4599, 0.1483, 0.4599, 0.2661, 0.2369, 0.2024, 0.482, 0.8152, 0.4506, 0.862, 0.446, 0.907, 0.4324, 0.9485, 0.4102, 0.9849, 0.3803, 1.015, 0.344, 1.037, 0.3025, 1.051, 0.2575, 1.055, 0.2106, 1.051, 0.1638, 1.037, 0.1188, 1.015, 0.07731, 0.9849, 0.04094, 0.9485, 0.01109, 0.907, -0.01109, 0.862, -0.02474, 0.8152, -0.02936, 0.7684, -0.02474, 0.7234, -0.01109, 0.6819, 0.01109, 0.6455, 0.04094, 0.6156, 0.07731, 0.5935, 0.1188, 0.5798, 0.1638, 0.5752, 0.2106, 0.5798, 0.2575, 0.5935, 0.3025, 0.6156, 0.344, 0.6455, 0.3803, 0.6819, 0.4102, 0.7234, 0.4324, 0.7684, 0.446, 0.2024, 0.482, 0.2661, 0.2369, 0.259, 0.491, 0.259, 0.491, 0.2661, 0.2369, 0.3147, 0.4871])
me_cube_001.materials.append(mat_material_001)
me_cube_001.update()
me_cube = bpy.data.meshes.new('Cube')
me_cube.from_pydata([(1.0, 1.0, 1.0), (1.0, 1.0, -1.0), (1.0, -1.0, 1.0), (1.0, -1.0, -1.0), (-1.0, 1.0, 1.0), (-1.0, 1.0, -1.0), (-1.0, -1.0, 1.0), (-1.0, -1.0, -1.0), (1.0, 1.0, 0.5847), (-1.0, -1.0, 0.5847), (1.0, -1.0, 0.5847), (-1.0, 1.0, 0.5847), (-1.0, -1.0, 0.5914), (-1.0, -1.0, 1.007), (1.0, -1.0, 1.007), (1.0, 1.0, 1.007), (-1.0, 1.0, 1.007), (1.0, 1.0, 0.5914), (1.0, -1.0, 0.5914), (-1.0, 1.0, 0.5914), (-1.247, -1.247, 0.5914), (-1.247, -1.247, 1.007), (1.247, -1.247, 1.007), (1.247, 1.247, 1.007), (-1.247, 1.247, 1.007), (1.247, 1.247, 0.5914), (1.247, -1.247, 0.5914), (-1.247, 1.247, 0.5914), (0.3478, 1.0, -1.0), (0.3478, -1.0, 1.0), (0.3478, -1.0, -1.0), (0.3478, 1.0, 1.0), (0.3478, 1.0, 0.5847), (0.3478, -1.0, 0.5847), (0.3478, -1.0, 1.007), (0.3478, 1.0, 1.007), (0.3478, 1.0, 0.5914), (0.3478, -1.0, 0.5914), (0.4337, -1.247, 1.007), (0.4337, 1.247, 1.007), (0.4337, 1.247, 0.5914), (0.4337, -1.247, 0.5914), (-0.3687, 1.0, -1.0), (-0.3687, -1.0, 1.0), (-0.3687, -1.0, 0.5847), (-0.3687, -1.0, 1.007), (-0.3687, -1.0, 0.5914), (-0.4598, -1.247, 1.007), (-0.4598, -1.247, 0.5914), (-0.3687, -1.0, -1.0), (-0.3687, 1.0, 1.0), (-0.3687, 1.0, 0.5847), (-0.3687, 1.0, 1.007), (-0.3687, 1.0, 0.5914), (-0.4598, 1.247, 1.007), (-0.4598, 1.247, 0.5914), (-1.0, -0.2544, -1.0), (1.0, -0.2544, 1.0), (-1.0, -0.2544, 1.0), (1.0, -0.2544, -1.0), (1.0, -0.2544, 0.5847), (-1.0, -0.2544, 0.5847), (1.0, -0.2544, 1.007), (-1.0, -0.2544, 1.007), (1.0, -0.2544, 0.5914), (-1.0, -0.2544, 0.5914), (1.247, -0.3172, 1.007), (-1.247, -0.3172, 1.007), (1.247, -0.3172, 0.5914), (-1.247, -0.3172, 0.5914), (0.3478, -0.2544, -1.0), (0.3478, -0.2544, 1.0), (-0.3687, -0.2544, -1.0), (-0.3687, -0.2544, 1.0), (-1.0, 0.3728, 1.0), (1.0, 0.3728, -1.0), (-1.0, 0.3728, 0.5847), (-1.0, 0.3728, 1.007), (-1.0, 0.3728, 0.5914), (-1.247, 0.4649, 1.007), (-1.247, 0.4649, 0.5914), (-1.0, 0.3728, -1.0), (1.0, 0.3728, 1.0), (1.0, 0.3728, 0.5847), (1.0, 0.3728, 1.007), (1.0, 0.3728, 0.5914), (1.247, 0.4649, 1.007), (1.247, 0.4649, 0.5914), (0.3478, 0.3728, -1.0), (0.3478, 0.3728, 1.0), (-0.3687, 0.3728, -1.0), (-0.3687, 0.3728, 1.0), (-0.3687, -1.065, -1.065), (0.3478, -1.065, -1.065), (-0.3687, 1.0, 1.093), (0.3478, 1.0, 1.093), (-0.3687, 1.093, 0.5847), (0.3478, 1.093, 0.5847), (-0.3687, 1.0, 1.099), (0.3478, 1.0, 1.099), (-0.3687, 1.0, 0.4988), (0.3478, 1.0, 0.4988), (-0.4598, 1.32, 1.063), (0.4337, 1.32, 1.064), (-0.4598, 1.32, 0.5347), (0.4337, 1.32, 0.5342), (0.3478, -1.0, 0.4988), (0.4337, -1.32, 0.5342), (0.4337, -1.32, 1.064), (0.3478, -1.0, 1.099), (0.3478, -1.093, 0.5847), (0.3478, 1.065, -1.065), (0.3478, -0.2544, -1.093), (0.3478, -0.2544, 1.093), (0.3478, -1.0, 1.093), (-0.3687, 1.065, -1.065), (-0.3687, -1.0, 1.093), (-0.3687, -1.093, 0.5847), (-0.3687, -1.0, 1.099), (-0.3687, -1.0, 0.4988), (-0.4598, -1.32, 1.063), (-0.4598, -1.32, 0.5347), (-0.3687, -0.2544, -1.093), (-0.3687, -0.2544, 1.093), (-1.065, 0.3728, -1.065), (-1.065, -0.2544, -1.065), (1.0, 0.3728, 1.093), (1.0, -0.2544, 1.093), (1.093, 0.3728, 0.5847), (1.093, -0.2544, 0.5847), (1.0, 0.3728, 1.099), (1.0, -0.2544, 1.099), (1.32, 0.4649, 1.063), (1.318, -0.3172, 1.066), (1.34, 0.4649, 0.5914), (1.34, -0.3172, 0.5914), (0.3478, 0.3728, -1.093), (0.3478, 0.3728, 1.093), (-0.3687, 0.3728, -1.093), (-0.3687, 0.3728, 1.093), (-1.318, -0.3172, 1.066), (-1.34, -0.3172, 0.5914), (-1.0, -0.2544, 1.099), (-1.093, -0.2544, 0.5847), (1.065, -0.2544, -1.065), (-1.0, -0.2544, 1.093), (-1.0, 0.3728, 1.093), (1.065, 0.3728, -1.065), (-1.093, 0.3728, 0.5847), (-1.0, 0.3728, 1.099), (-1.32, 0.4649, 1.063), (-1.34, 0.4649, 0.5914)], [], [(73, 58, 6, 43), (43, 6, 13, 45), (83, 8, 17, 85), (70, 59, 3, 30), (33, 10, 18, 37), (31, 0, 15, 35), (28, 32, 8, 1), (59, 60, 10, 3), (81, 76, 11, 5), (49, 44, 9, 7), (65, 12, 20, 69), (45, 13, 21, 47), (77, 16, 24, 79), (85, 17, 25, 87), (74, 4, 16, 77), (61, 9, 12, 65), (57, 2, 14, 62), (51, 11, 19, 53), (48, 47, 21, 20), (80, 79, 24, 27), (68, 66, 22, 26), (40, 39, 23, 25), (53, 19, 27, 55), (35, 15, 23, 39), (62, 14, 22, 66), (37, 18, 26, 41), (41, 38, 108, 107), (79, 80, 151, 150), (17, 36, 40, 25), (39, 40, 105, 103), (26, 22, 38, 41), (8, 32, 36, 17), (14, 34, 38, 22), (3, 10, 33, 30), (63, 77, 149, 142), (50, 31, 35, 52), (44, 33, 37, 46), (40, 36, 101, 105), (2, 29, 34, 14), (57, 71, 29, 2), (56, 72, 49, 7), (9, 44, 46, 12), (4, 50, 52, 16), (5, 11, 51, 42), (27, 24, 54, 55), (16, 52, 54, 24), (12, 46, 48, 20), (49, 72, 122, 92), (68, 87, 134, 135), (32, 51, 53, 36), (61, 76, 148, 143), (81, 90, 138, 124), (29, 43, 45, 34), (35, 39, 103, 99), (82, 89, 137, 126), (37, 41, 107, 106), (74, 58, 145, 146), (58, 73, 123, 145), (86, 84, 130, 132), (87, 86, 132, 134), (20, 21, 67, 69), (82, 57, 62, 84), (76, 61, 65, 78), (6, 58, 63, 13), (18, 64, 68, 26), (13, 63, 67, 21), (78, 65, 69, 80), (7, 9, 61, 56), (59, 70, 112, 144), (84, 62, 131, 130), (10, 60, 64, 18), (60, 59, 144, 129), (50, 4, 74, 91), (28, 1, 75, 88), (1, 8, 83, 75), (19, 78, 80, 27), (11, 76, 78, 19), (0, 82, 84, 15), (25, 23, 86, 87), (15, 84, 86, 23), (56, 61, 143, 125), (0, 31, 89, 82), (5, 42, 90, 81), (36, 53, 100, 101), (83, 60, 129, 128), (58, 74, 77, 63), (64, 85, 87, 68), (75, 83, 128, 147), (52, 35, 99, 98), (60, 83, 85, 64), (119, 106, 107, 121), (98, 99, 103, 102), (104, 102, 103, 105), (115, 96, 97, 111), (122, 112, 93, 92), (101, 100, 104, 105), (107, 108, 120, 121), (109, 118, 120, 108), (93, 110, 117, 92), (113, 123, 116, 114), (137, 139, 123, 113), (124, 138, 122, 125), (126, 137, 113, 127), (138, 136, 112, 122), (130, 131, 133, 132), (134, 132, 133, 135), (147, 128, 129, 144), (136, 147, 144, 112), (139, 146, 145, 123), (115, 111, 136, 138), (95, 94, 139, 137), (141, 140, 150, 151), (142, 149, 150, 140), (125, 143, 148, 124), (42, 51, 96, 115), (80, 69, 141, 151), (55, 54, 102, 104), (38, 34, 109, 108), (77, 79, 150, 149), (54, 52, 98, 102), (30, 33, 110, 93), (76, 81, 124, 148), (48, 46, 119, 121), (32, 28, 111, 97), (72, 56, 125, 122), (53, 55, 104, 100), (71, 57, 127, 113), (47, 48, 121, 120), (70, 30, 93, 112), (62, 66, 133, 131), (45, 47, 120, 118), (66, 68, 135, 133), (44, 49, 92, 117), (29, 71, 113, 114), (28, 88, 136, 111), (69, 67, 140, 141), (89, 31, 95, 137), (73, 43, 116, 123), (43, 29, 114, 116), (31, 50, 94, 95), (90, 42, 115, 138), (33, 44, 117, 110), (51, 32, 97, 96), (50, 91, 139, 94), (57, 82, 126, 127), (34, 45, 118, 109), (91, 74, 146, 139), (46, 37, 106, 119), (88, 75, 147, 136), (67, 63, 142, 140)])
_uv = me_cube.uv_layers.new(name='UVMap')
_uv.uv.foreach_set('vector', [0.7961, 0.6568, 0.875, 0.6568, 0.875, 0.75, 0.7961, 0.75, 0.7961, 0.75, 0.875, 0.75, 0.875, 0.75, 0.7961, 0.75, 0.5731, 0.5784, 0.5731, 0.5, 0.5731, 0.5, 0.5731, 0.5784, 0.2935, 0.6568, 0.375, 0.6568, 0.375, 0.75, 0.2935, 0.75, 0.5731, 0.8315, 0.5731, 0.75, 0.5731, 0.75, 0.5731, 0.8315, 0.7065, 0.5, 0.625, 0.5, 0.625, 0.5, 0.7065, 0.5, 0.375, 0.4185, 0.5731, 0.4185, 0.5731, 0.5, 0.375, 0.5, 0.375, 0.6568, 0.5731, 0.6568, 0.5731, 0.75, 0.375, 0.75, 0.375, 0.1716, 0.5731, 0.1716, 0.5731, 0.25, 0.375, 0.25, 0.375, 0.9211, 0.5731, 0.9211, 0.5731, 1.0, 0.375, 1.0, 0.5731, 0.0932, 0.5731, 0.0, 0.5731, 0.0, 0.5731, 0.0932, 0.7961, 0.75, 0.875, 0.75, 0.875, 0.75, 0.7961, 0.75, 0.875, 0.5784, 0.875, 0.5, 0.875, 0.5, 0.875, 0.5784, 0.5731, 0.5784, 0.5731, 0.5, 0.5731, 0.5, 0.5731, 0.5784, 0.875, 0.5784, 0.875, 0.5, 0.875, 0.5, 0.875, 0.5784, 0.5731, 0.0932, 0.5731, 0.0, 0.5731, 0.0, 0.5731, 0.0932, 0.625, 0.6568, 0.625, 0.75, 0.625, 0.75, 0.625, 0.6568, 0.5731, 0.3289, 0.5731, 0.25, 0.5731, 0.25, 0.5731, 0.3289, 0.5731, 0.9211, 0.625, 0.9211, 0.625, 1.0, 0.5731, 1.0, 0.5731, 0.1716, 0.625, 0.1716, 0.625, 0.25, 0.5731, 0.25, 0.5731, 0.6568, 0.625, 0.6568, 0.625, 0.75, 0.5731, 0.75, 0.5731, 0.4185, 0.625, 0.4185, 0.625, 0.5, 0.5731, 0.5, 0.5731, 0.3289, 0.5731, 0.25, 0.5731, 0.25, 0.5731, 0.3289, 0.7065, 0.5, 0.625, 0.5, 0.625, 0.5, 0.7065, 0.5, 0.625, 0.6568, 0.625, 0.75, 0.625, 0.75, 0.625, 0.6568, 0.5731, 0.8315, 0.5731, 0.75, 0.5731, 0.75, 0.5731, 0.8315, 0.5731, 0.8315, 0.625, 0.8315, 0.625, 0.8315, 0.5731, 0.8315, 0.625, 0.1716, 0.5731, 0.1716, 0.5731, 0.1716, 0.625, 0.1716, 0.5731, 0.5, 0.5731, 0.4185, 0.5731, 0.4185, 0.5731, 0.5, 0.625, 0.4185, 0.5731, 0.4185, 0.5731, 0.4185, 0.625, 0.4185, 0.5731, 0.75, 0.625, 0.75, 0.625, 0.8315, 0.5731, 0.8315, 0.5731, 0.5, 0.5731, 0.4185, 0.5731, 0.4185, 0.5731, 0.5, 0.625, 0.75, 0.7065, 0.75, 0.7065, 0.75, 0.625, 0.75, 0.375, 0.75, 0.5731, 0.75, 0.5731, 0.8315, 0.375, 0.8315, 0.875, 0.6568, 0.875, 0.5784, 0.875, 0.5784, 0.875, 0.6568, 0.7961, 0.5, 0.7065, 0.5, 0.7065, 0.5, 0.7961, 0.5, 0.5731, 0.9211, 0.5731, 0.8315, 0.5731, 0.8315, 0.5731, 0.9211, 0.5731, 0.4185, 0.5731, 0.4185, 0.5731, 0.4185, 0.5731, 0.4185, 0.625, 0.75, 0.7065, 0.75, 0.7065, 0.75, 0.625, 0.75, 0.625, 0.6568, 0.7065, 0.6568, 0.7065, 0.75, 0.625, 0.75, 0.125, 0.6568, 0.2039, 0.6568, 0.2039, 0.75, 0.125, 0.75, 0.5731, 1.0, 0.5731, 0.9211, 0.5731, 0.9211, 0.5731, 1.0, 0.875, 0.5, 0.7961, 0.5, 0.7961, 0.5, 0.875, 0.5, 0.375, 0.25, 0.5731, 0.25, 0.5731, 0.3289, 0.375, 0.3289, 0.5731, 0.25, 0.625, 0.25, 0.625, 0.3289, 0.5731, 0.3289, 0.875, 0.5, 0.7961, 0.5, 0.7961, 0.5, 0.875, 0.5, 0.5731, 1.0, 0.5731, 0.9211, 0.5731, 0.9211, 0.5731, 1.0, 0.2039, 0.75, 0.2039, 0.6568, 0.2039, 0.6568, 0.2039, 0.75, 0.5731, 0.6568, 0.5731, 0.5784, 0.5731, 0.5784, 0.5731, 0.6568, 0.5731, 0.4185, 0.5731, 0.3289, 0.5731, 0.3289, 0.5731, 0.4185, 0.5731, 0.0932, 0.5731, 0.1716, 0.5731, 0.1716, 0.5731, 0.0932, 0.125, 0.5784, 0.2039, 0.5784, 0.2039, 0.5784, 0.125, 0.5784, 0.7065, 0.75, 0.7961, 0.75, 0.7961, 0.75, 0.7065, 0.75, 0.7065, 0.5, 0.7065, 0.5, 0.7065, 0.5, 0.7065, 0.5, 0.625, 0.5784, 0.7065, 0.5784, 0.7065, 0.5784, 0.625, 0.5784, 0.5731, 0.8315, 0.5731, 0.8315, 0.5731, 0.8315, 0.5731, 0.8315, 0.875, 0.5784, 0.875, 0.6568, 0.875, 0.6568, 0.875, 0.5784, 0.875, 0.6568, 0.7961, 0.6568, 0.7961, 0.6568, 0.875, 0.6568, 0.625, 0.5784, 0.625, 0.5784, 0.625, 0.5784, 0.625, 0.5784, 0.5731, 0.5784, 0.625, 0.5784, 0.625, 0.5784, 0.5731, 0.5784, 0.5731, 0.0, 0.625, 0.0, 0.625, 0.0932, 0.5731, 0.0932, 0.625, 0.5784, 0.625, 0.6568, 0.625, 0.6568, 0.625, 0.5784, 0.5731, 0.1716, 0.5731, 0.0932, 0.5731, 0.0932, 0.5731, 0.1716, 0.875, 0.75, 0.875, 0.6568, 0.875, 0.6568, 0.875, 0.75, 0.5731, 0.75, 0.5731, 0.6568, 0.5731, 0.6568, 0.5731, 0.75, 0.875, 0.75, 0.875, 0.6568, 0.875, 0.6568, 0.875, 0.75, 0.5731, 0.1716, 0.5731, 0.0932, 0.5731, 0.0932, 0.5731, 0.1716, 0.375, 0.0, 0.5731, 0.0, 0.5731, 0.0932, 0.375, 0.0932, 0.375, 0.6568, 0.2935, 0.6568, 0.2935, 0.6568, 0.375, 0.6568, 0.625, 0.5784, 0.625, 0.6568, 0.625, 0.6568, 0.625, 0.5784, 0.5731, 0.75, 0.5731, 0.6568, 0.5731, 0.6568, 0.5731, 0.75, 0.5731, 0.6568, 0.375, 0.6568, 0.375, 0.6568, 0.5731, 0.6568, 0.7961, 0.5, 0.875, 0.5, 0.875, 0.5784, 0.7961, 0.5784, 0.2935, 0.5, 0.375, 0.5, 0.375, 0.5784, 0.2935, 0.5784, 0.375, 0.5, 0.5731, 0.5, 0.5731, 0.5784, 0.375, 0.5784, 0.5731, 0.25, 0.5731, 0.1716, 0.5731, 0.1716, 0.5731, 0.25, 0.5731, 0.25, 0.5731, 0.1716, 0.5731, 0.1716, 0.5731, 0.25, 0.625, 0.5, 0.625, 0.5784, 0.625, 0.5784, 0.625, 0.5, 0.5731, 0.5, 0.625, 0.5, 0.625, 0.5784, 0.5731, 0.5784, 0.625, 0.5, 0.625, 0.5784, 0.625, 0.5784, 0.625, 0.5, 0.375, 0.0932, 0.5731, 0.0932, 0.5731, 0.0932, 0.375, 0.0932, 0.625, 0.5, 0.7065, 0.5, 0.7065, 0.5784, 0.625, 0.5784, 0.125, 0.5, 0.2039, 0.5, 0.2039, 0.5784, 0.125, 0.5784, 0.5731, 0.4185, 0.5731, 0.3289, 0.5731, 0.3289, 0.5731, 0.4185, 0.5731, 0.5784, 0.5731, 0.6568, 0.5731, 0.6568, 0.5731, 0.5784, 0.875, 0.6568, 0.875, 0.5784, 0.875, 0.5784, 0.875, 0.6568, 0.5731, 0.6568, 0.5731, 0.5784, 0.5731, 0.5784, 0.5731, 0.6568, 0.375, 0.5784, 0.5731, 0.5784, 0.5731, 0.5784, 0.375, 0.5784, 0.7961, 0.5, 0.7065, 0.5, 0.7065, 0.5, 0.7961, 0.5, 0.5731, 0.6568, 0.5731, 0.5784, 0.5731, 0.5784, 0.5731, 0.6568, 0.5731, 0.9211, 0.5731, 0.8315, 0.5731, 0.8315, 0.5731, 0.9211, 0.7961, 0.5, 0.7065, 0.5, 0.7065, 0.5, 0.7961, 0.5, 0.5731, 0.3289, 0.625, 0.3289, 0.625, 0.4185, 0.5731, 0.4185, 0.375, 0.3289, 0.5731, 0.3289, 0.5731, 0.4185, 0.375, 0.4185, 0.2039, 0.6568, 0.2935, 0.6568, 0.2935, 0.75, 0.2039, 0.75, 0.5731, 0.4185, 0.5731, 0.3289, 0.5731, 0.3289, 0.5731, 0.4185, 0.5731, 0.8315, 0.625, 0.8315, 0.625, 0.9211, 0.5731, 0.9211, 0.7065, 0.75, 0.7961, 0.75, 0.7961, 0.75, 0.7065, 0.75, 0.375, 0.8315, 0.5731, 0.8315, 0.5731, 0.9211, 0.375, 0.9211, 0.7065, 0.6568, 0.7961, 0.6568, 0.7961, 0.75, 0.7065, 0.75, 0.7065, 0.5784, 0.7961, 0.5784, 0.7961, 0.6568, 0.7065, 0.6568, 0.125, 0.5784, 0.2039, 0.5784, 0.2039, 0.6568, 0.125, 0.6568, 0.625, 0.5784, 0.7065, 0.5784, 0.7065, 0.6568, 0.625, 0.6568, 0.2039, 0.5784, 0.2935, 0.5784, 0.2935, 0.6568, 0.2039, 0.6568, 0.625, 0.5784, 0.625, 0.6568, 0.625, 0.6568, 0.625, 0.5784, 0.5731, 0.5784, 0.625, 0.5784, 0.625, 0.6568, 0.5731, 0.6568, 0.375, 0.5784, 0.5731, 0.5784, 0.5731, 0.6568, 0.375, 0.6568, 0.2935, 0.5784, 0.375, 0.5784, 0.375, 0.6568, 0.2935, 0.6568, 0.7961, 0.5784, 0.875, 0.5784, 0.875, 0.6568, 0.7961, 0.6568, 0.2039, 0.5, 0.2935, 0.5, 0.2935, 0.5784, 0.2039, 0.5784, 0.7065, 0.5, 0.7961, 0.5, 0.7961, 0.5784, 0.7065, 0.5784, 0.5731, 0.0932, 0.625, 0.0932, 0.625, 0.1716, 0.5731, 0.1716, 0.875, 0.6568, 0.875, 0.5784, 0.875, 0.5784, 0.875, 0.6568, 0.375, 0.0932, 0.5731, 0.0932, 0.5731, 0.1716, 0.375, 0.1716, 0.375, 0.3289, 0.5731, 0.3289, 0.5731, 0.3289, 0.375, 0.3289, 0.5731, 0.1716, 0.5731, 0.0932, 0.5731, 0.0932, 0.5731, 0.1716, 0.5731, 0.3289, 0.625, 0.3289, 0.625, 0.3289, 0.5731, 0.3289, 0.7065, 0.75, 0.7065, 0.75, 0.7065, 0.75, 0.7065, 0.75, 0.875, 0.5784, 0.875, 0.5784, 0.875, 0.5784, 0.875, 0.5784, 0.7961, 0.5, 0.7961, 0.5, 0.7961, 0.5, 0.7961, 0.5, 0.375, 0.8315, 0.5731, 0.8315, 0.5731, 0.8315, 0.375, 0.8315, 0.5731, 0.1716, 0.375, 0.1716, 0.375, 0.1716, 0.5731, 0.1716, 0.5731, 0.9211, 0.5731, 0.9211, 0.5731, 0.9211, 0.5731, 0.9211, 0.5731, 0.4185, 0.375, 0.4185, 0.375, 0.4185, 0.5731, 0.4185, 0.2039, 0.6568, 0.125, 0.6568, 0.125, 0.6568, 0.2039, 0.6568, 0.5731, 0.3289, 0.5731, 0.3289, 0.5731, 0.3289, 0.5731, 0.3289, 0.7065, 0.6568, 0.625, 0.6568, 0.625, 0.6568, 0.7065, 0.6568, 0.625, 0.9211, 0.5731, 0.9211, 0.5731, 0.9211, 0.625, 0.9211, 0.2935, 0.6568, 0.2935, 0.75, 0.2935, 0.75, 0.2935, 0.6568, 0.625, 0.6568, 0.625, 0.6568, 0.625, 0.6568, 0.625, 0.6568, 0.7961, 0.75, 0.7961, 0.75, 0.7961, 0.75, 0.7961, 0.75, 0.625, 0.6568, 0.5731, 0.6568, 0.5731, 0.6568, 0.625, 0.6568, 0.5731, 0.9211, 0.375, 0.9211, 0.375, 0.9211, 0.5731, 0.9211, 0.7065, 0.75, 0.7065, 0.6568, 0.7065, 0.6568, 0.7065, 0.75, 0.2935, 0.5, 0.2935, 0.5784, 0.2935, 0.5784, 0.2935, 0.5, 0.5731, 0.0932, 0.625, 0.0932, 0.625, 0.0932, 0.5731, 0.0932, 0.7065, 0.5784, 0.7065, 0.5, 0.7065, 0.5, 0.7065, 0.5784, 0.7961, 0.6568, 0.7961, 0.75, 0.7961, 0.75, 0.7961, 0.6568, 0.7961, 0.75, 0.7065, 0.75, 0.7065, 0.75, 0.7961, 0.75, 0.7065, 0.5, 0.7961, 0.5, 0.7961, 0.5, 0.7065, 0.5, 0.2039, 0.5784, 0.2039, 0.5, 0.2039, 0.5, 0.2039, 0.5784, 0.5731, 0.8315, 0.5731, 0.9211, 0.5731, 0.9211, 0.5731, 0.8315, 0.5731, 0.3289, 0.5731, 0.4185, 0.5731, 0.4185, 0.5731, 0.3289, 0.7961, 0.5, 0.7961, 0.5784, 0.7961, 0.5784, 0.7961, 0.5, 0.625, 0.6568, 0.625, 0.5784, 0.625, 0.5784, 0.625, 0.6568, 0.7065, 0.75, 0.7961, 0.75, 0.7961, 0.75, 0.7065, 0.75, 0.7961, 0.5784, 0.875, 0.5784, 0.875, 0.5784, 0.7961, 0.5784, 0.5731, 0.9211, 0.5731, 0.8315, 0.5731, 0.8315, 0.5731, 0.9211, 0.2935, 0.5784, 0.375, 0.5784, 0.375, 0.5784, 0.2935, 0.5784, 0.875, 0.6568, 0.875, 0.6568, 0.875, 0.6568, 0.875, 0.6568])
me_cube.materials.append(mat_material)
me_cube.use_mirror_vertex_groups = False
me_cube.update()

# ---- objects
ob_cube_001 = bpy.data.objects.new('Cube.001', me_cube_001)
ob_cube = bpy.data.objects.new('Cube', me_cube)
ob_light = bpy.data.objects.new('Light', light_light)
ob_camera = bpy.data.objects.new('Camera', cam_camera)

# ---- transforms, parenting, visibility, modifiers, constraints
ob_cube_001.location = (-0.09235, 0.8044, 1.355)
ob_cube_001.scale = (0.441, 0.441, 0.441)
ob_cube.location = (0.0, 0.0, 0.0)
ob_cube.lock_rotations_4d = False
ob_cube.empty_display_type = 'ARROWS'
ob_cube.lineart.crease_threshold = 0.0
ob_light.location = (4.076, 1.005, 5.904)
ob_light.rotation_euler = (0.6503, 0.05522, 1.866)
ob_light.lock_rotations_4d = False
ob_light.empty_display_type = 'ARROWS'
ob_light.color = (0.0, 0.0, 0.0, 0.0)
ob_light.lineart.crease_threshold = 0.0
ob_camera.location = (7.359, -6.926, 4.958)
ob_camera.rotation_euler = (1.109, 0.0, 0.8149)
ob_camera.lock_rotations_4d = False
ob_camera.empty_display_type = 'ARROWS'
ob_camera.color = (0.0, 0.0, 0.0, 0.0)
ob_camera.display_type = 'WIRE'
ob_camera.lineart.crease_threshold = 0.0

# ---- collection membership
scene.collection.objects.link(ob_cube_001)
col_collection.objects.link(ob_cube)
col_collection.objects.link(ob_light)
col_collection.objects.link(ob_camera)

# ---- scene / render settings (as saved in the file)
scene.camera = ob_camera
scene.frame_start = 1; scene.frame_end = 250; scene.frame_set(115)
scene.render.engine = 'BLENDER_EEVEE_NEXT'
bpy.context.view_layer.update()
